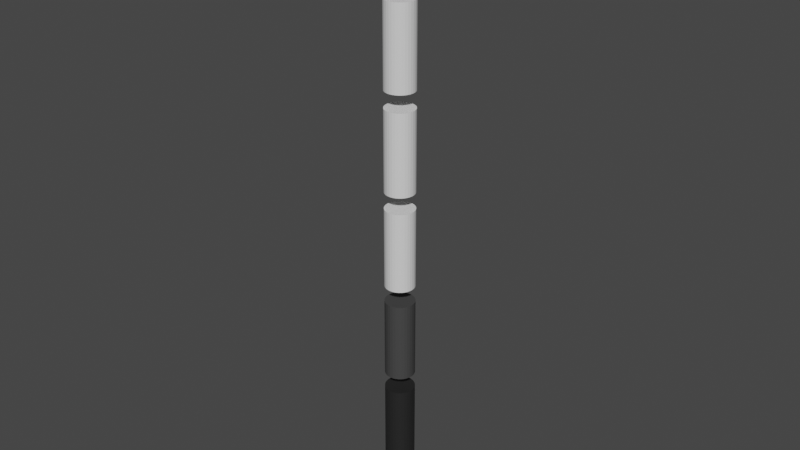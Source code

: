# Source: Pulse_Antenna_Big.blend  (saved by Blender 2.92.15; exported with 4.5.12 LTS)
import bpy
from mathutils import Matrix  # noqa: F401  (used for matrix-valued properties, if any)

bpy.ops.wm.read_factory_settings(use_empty=True)
scene = bpy.context.scene
scene.name = 'Scene'

# ---- materials (node trees are filled in below, after node groups)
mat_pulse_antenna_base = bpy.data.materials.new('Pulse Antenna Base')
mat_pulse_antenna_base.use_transparent_shadow = False
mat_pulse_antenna_part_1 = bpy.data.materials.new('Pulse Antenna Part 1')
mat_pulse_antenna_part_1.use_transparent_shadow = False
mat_pulse_antenna_part_2 = bpy.data.materials.new('Pulse Antenna Part 2')
mat_pulse_antenna_part_2.use_transparent_shadow = False
mat_pulse_antenna_part_3 = bpy.data.materials.new('Pulse Antenna Part 3')
mat_pulse_antenna_part_3.use_transparent_shadow = False
mat_pulse_antenna_part_4 = bpy.data.materials.new('Pulse Antenna Part 4')
mat_pulse_antenna_part_4.use_transparent_shadow = False
mat_pulse_antenna_part_5 = bpy.data.materials.new('Pulse Antenna Part 5')
mat_pulse_antenna_part_5.use_transparent_shadow = False
mat_pulse_antenna_part_6 = bpy.data.materials.new('Pulse Antenna Part 6')
mat_pulse_antenna_part_6.use_transparent_shadow = False

# ---- material node trees
mat_pulse_antenna_base.use_nodes = True; mat_pulse_antenna_base.node_tree.nodes.clear()
_N = mat_pulse_antenna_base.node_tree.nodes; _L = mat_pulse_antenna_base.node_tree.links
n0 = _N.new('ShaderNodeBsdfPrincipled'); n0.name = 'Principled BSDF'; n0.location = (10, 300)
n0.distribution = 'GGX'
n0.subsurface_method = 'BURLEY'
n0.inputs[0].default_value = (0.0, 0.0, 0.0, 1.0)
n0.inputs[3].default_value = 1.45
n0.inputs[27].default_value = (0.0, 0.0, 0.0, 1.0)
n0.inputs[28].default_value = 1.0
n1 = _N.new('ShaderNodeOutputMaterial'); n1.name = 'Material Output'; n1.location = (300, 300)
_L.new(n0.outputs[0], n1.inputs[0])
n1.is_active_output = True
mat_pulse_antenna_part_1.use_nodes = True; mat_pulse_antenna_part_1.node_tree.nodes.clear()
_N = mat_pulse_antenna_part_1.node_tree.nodes; _L = mat_pulse_antenna_part_1.node_tree.links
n0 = _N.new('ShaderNodeBsdfPrincipled'); n0.name = 'Principled BSDF'; n0.location = (10, 300)
n0.distribution = 'GGX'
n0.subsurface_method = 'BURLEY'
n0.inputs[0].default_value = (0.01739, 0.01739, 0.01739, 1.0)
n0.inputs[3].default_value = 1.45
n0.inputs[27].default_value = (0.0, 0.0, 0.0, 1.0)
n0.inputs[28].default_value = 1.0
n1 = _N.new('ShaderNodeOutputMaterial'); n1.name = 'Material Output'; n1.location = (300, 300)
_L.new(n0.outputs[0], n1.inputs[0])
n1.is_active_output = True
mat_pulse_antenna_part_2.use_nodes = True; mat_pulse_antenna_part_2.node_tree.nodes.clear()
_N = mat_pulse_antenna_part_2.node_tree.nodes; _L = mat_pulse_antenna_part_2.node_tree.links
n0 = _N.new('ShaderNodeBsdfPrincipled'); n0.name = 'Principled BSDF'; n0.location = (10, 300)
n0.distribution = 'GGX'
n0.subsurface_method = 'BURLEY'
n0.inputs[0].default_value = (0.05497, 0.05497, 0.05497, 1.0)
n0.inputs[3].default_value = 1.45
n0.inputs[27].default_value = (0.0, 0.0, 0.0, 1.0)
n0.inputs[28].default_value = 1.0
n1 = _N.new('ShaderNodeOutputMaterial'); n1.name = 'Material Output'; n1.location = (300, 300)
_L.new(n0.outputs[0], n1.inputs[0])
n1.is_active_output = True
mat_pulse_antenna_part_3.use_nodes = True; mat_pulse_antenna_part_3.node_tree.nodes.clear()
_N = mat_pulse_antenna_part_3.node_tree.nodes; _L = mat_pulse_antenna_part_3.node_tree.links
n0 = _N.new('ShaderNodeBsdfPrincipled'); n0.name = 'Principled BSDF'; n0.location = (10, 300)
n0.distribution = 'GGX'
n0.subsurface_method = 'BURLEY'
n0.inputs[3].default_value = 1.45
n0.inputs[27].default_value = (0.0, 0.0, 0.0, 1.0)
n0.inputs[28].default_value = 1.0
n1 = _N.new('ShaderNodeOutputMaterial'); n1.name = 'Material Output'; n1.location = (300, 300)
_L.new(n0.outputs[0], n1.inputs[0])
n1.is_active_output = True
mat_pulse_antenna_part_4.use_nodes = True; mat_pulse_antenna_part_4.node_tree.nodes.clear()
_N = mat_pulse_antenna_part_4.node_tree.nodes; _L = mat_pulse_antenna_part_4.node_tree.links
n0 = _N.new('ShaderNodeBsdfPrincipled'); n0.name = 'Principled BSDF'; n0.location = (10, 300)
n0.distribution = 'GGX'
n0.subsurface_method = 'BURLEY'
n0.inputs[3].default_value = 1.45
n0.inputs[27].default_value = (0.0, 0.0, 0.0, 1.0)
n0.inputs[28].default_value = 1.0
n1 = _N.new('ShaderNodeOutputMaterial'); n1.name = 'Material Output'; n1.location = (300, 300)
_L.new(n0.outputs[0], n1.inputs[0])
n1.is_active_output = True
mat_pulse_antenna_part_5.use_nodes = True; mat_pulse_antenna_part_5.node_tree.nodes.clear()
_N = mat_pulse_antenna_part_5.node_tree.nodes; _L = mat_pulse_antenna_part_5.node_tree.links
n0 = _N.new('ShaderNodeBsdfPrincipled'); n0.name = 'Principled BSDF'; n0.location = (10, 300)
n0.distribution = 'GGX'
n0.subsurface_method = 'BURLEY'
n0.inputs[3].default_value = 1.45
n0.inputs[27].default_value = (0.0, 0.0, 0.0, 1.0)
n0.inputs[28].default_value = 1.0
n1 = _N.new('ShaderNodeOutputMaterial'); n1.name = 'Material Output'; n1.location = (300, 300)
_L.new(n0.outputs[0], n1.inputs[0])
n1.is_active_output = True
mat_pulse_antenna_part_6.use_nodes = True; mat_pulse_antenna_part_6.node_tree.nodes.clear()
_N = mat_pulse_antenna_part_6.node_tree.nodes; _L = mat_pulse_antenna_part_6.node_tree.links
n0 = _N.new('ShaderNodeBsdfPrincipled'); n0.name = 'Principled BSDF'; n0.location = (10, 300)
n0.distribution = 'GGX'
n0.subsurface_method = 'BURLEY'
n0.inputs[3].default_value = 1.45
n0.inputs[27].default_value = (0.0, 0.0, 0.0, 1.0)
n0.inputs[28].default_value = 1.0
n1 = _N.new('ShaderNodeOutputMaterial'); n1.name = 'Material Output'; n1.location = (300, 300)
_L.new(n0.outputs[0], n1.inputs[0])
n1.is_active_output = True

# ---- world
world_world = bpy.data.worlds.new('World'); scene.world = world_world
world_world.use_nodes = True; world_world.node_tree.nodes.clear()
_N = world_world.node_tree.nodes; _L = world_world.node_tree.links
n0 = _N.new('ShaderNodeOutputWorld'); n0.name = 'World Output'; n0.location = (300, 300)
n1 = _N.new('ShaderNodeBackground'); n1.name = 'Background'; n1.location = (10, 300)
n1.inputs[0].default_value = (0.05088, 0.05088, 0.05088, 1.0)
_L.new(n1.outputs[0], n0.inputs[0])
n0.is_active_output = True
world_world.color = (0.05088, 0.05088, 0.05088)
world_world.use_sun_shadow = False
world_world.sun_shadow_jitter_overblur = 0.0

# ---- meshes
me_pulse_antenna_big = bpy.data.meshes.new('Pulse Antenna Big')
me_pulse_antenna_big.from_pydata([(4.98e-08, 0.07, -0.2381), (4.98e-08, 0.07, 0.1439), (0.01366, 0.06866, -0.2381), (0.01366, 0.06866, 0.1439), (0.02679, 0.06467, -0.2381), (0.02679, 0.06467, 0.1439), (0.03889, 0.0582, -0.2381), (0.03889, 0.0582, 0.1439), (0.0495, 0.0495, -0.2381), (0.0495, 0.0495, 0.1439), (0.0582, 0.03889, -0.2381), (0.0582, 0.03889, 0.1439), (0.06467, 0.02679, -0.2381), (0.06467, 0.02679, 0.1439), (0.06866, 0.01366, -0.2381), (0.06866, 0.01366, 0.1439), (0.07, 3.015e-07, -0.2381), (0.07, 3.015e-07, 0.1439), (0.06866, -0.01366, -0.2381), (0.06866, -0.01366, 0.1439), (0.06467, -0.02679, -0.2381), (0.06467, -0.02679, 0.1439), (0.0582, -0.03889, -0.2381), (0.0582, -0.03889, 0.1439), (0.0495, -0.0495, -0.2381), (0.0495, -0.0495, 0.1439), (0.03889, -0.0582, -0.2381), (0.03889, -0.0582, 0.1439), (0.02679, -0.06467, -0.2381), (0.02679, -0.06467, 0.1439), (0.01366, -0.06865, -0.2381), (0.01366, -0.06865, 0.1439), (2.699e-08, -0.07, -0.2381), (2.699e-08, -0.07, 0.1439), (-0.01366, -0.06865, -0.2381), (-0.01366, -0.06865, 0.1439), (-0.02679, -0.06467, -0.2381), (-0.02679, -0.06467, 0.1439), (-0.03889, -0.0582, -0.2381), (-0.03889, -0.0582, 0.1439), (-0.0495, -0.0495, -0.2381), (-0.0495, -0.0495, 0.1439), (-0.0582, -0.03889, -0.2381), (-0.0582, -0.03889, 0.1439), (-0.06467, -0.02679, -0.2381), (-0.06467, -0.02679, 0.1439), (-0.06865, -0.01366, -0.2381), (-0.06865, -0.01366, 0.1439), (-0.07, 3.638e-07, -0.2381), (-0.07, 3.638e-07, 0.1439), (-0.06865, 0.01366, -0.2381), (-0.06865, 0.01366, 0.1439), (-0.06467, 0.02679, -0.2381), (-0.06467, 0.02679, 0.1439), (-0.0582, 0.03889, -0.2381), (-0.0582, 0.03889, 0.1439), (-0.0495, 0.0495, -0.2381), (-0.0495, 0.0495, 0.1439), (-0.03889, 0.0582, -0.2381), (-0.03889, 0.0582, 0.1439), (-0.02679, 0.06467, -0.2381), (-0.02679, 0.06467, 0.1439), (-0.01366, 0.06866, -0.2381), (-0.01366, 0.06866, 0.1439), (2.687e-09, 0.03389, -0.3238), (2.687e-09, 0.06647, -0.3329), (2.687e-09, 0.0965, -0.3476), (2.687e-09, 0.1228, -0.3675), (2.687e-09, 0.1444, -0.3916), (2.687e-09, 0.1605, -0.4192), (2.687e-09, 0.1704, -0.4491), (2.687e-09, 0.1737, -0.4801), (0.00647, 0.03323, -0.3238), (0.01269, 0.06519, -0.3329), (0.01843, 0.09464, -0.3476), (0.02345, 0.1205, -0.3675), (0.02758, 0.1416, -0.3916), (0.03064, 0.1574, -0.4192), (0.03253, 0.1671, -0.4491), (0.03317, 0.1704, -0.4801), (0.01269, 0.03131, -0.3238), (0.0249, 0.06141, -0.3329), (0.03614, 0.08915, -0.3476), (0.046, 0.1135, -0.3675), (0.05409, 0.1334, -0.3916), (0.0601, 0.1483, -0.4192), (0.06381, 0.1574, -0.4491), (0.06506, 0.1605, -0.4801), (0.01843, 0.02817, -0.3238), (0.03614, 0.05527, -0.3329), (0.05247, 0.08023, -0.3476), (0.06678, 0.1021, -0.3675), (0.07853, 0.1201, -0.3916), (0.08726, 0.1334, -0.4192), (0.09263, 0.1416, -0.4491), (0.09445, 0.1444, -0.4801), (0.02345, 0.02396, -0.3238), (0.046, 0.047, -0.3329), (0.06678, 0.06823, -0.3476), (0.085, 0.08684, -0.3675), (0.09995, 0.1021, -0.3916), (0.1111, 0.1135, -0.4192), (0.1179, 0.1205, -0.4491), (0.1202, 0.1228, -0.4801), (0.02758, 0.01883, -0.3238), (0.05409, 0.03693, -0.3329), (0.07853, 0.05361, -0.3476), (0.09995, 0.06823, -0.3675), (0.1175, 0.08023, -0.3916), (0.1306, 0.08915, -0.4192), (0.1386, 0.09464, -0.4491), (0.1413, 0.0965, -0.4801), (0.03064, 0.01297, -0.3238), (0.0601, 0.02544, -0.3329), (0.08726, 0.03693, -0.3476), (0.1111, 0.047, -0.3675), (0.1306, 0.05527, -0.3916), (0.1451, 0.06141, -0.4192), (0.154, 0.06519, -0.4491), (0.1571, 0.06647, -0.4801), (0.03253, 0.006611, -0.3238), (0.06381, 0.01297, -0.3329), (0.09263, 0.01883, -0.3476), (0.1179, 0.02396, -0.3675), (0.1386, 0.02817, -0.3916), (0.154, 0.03131, -0.4192), (0.1635, 0.03323, -0.4491), (0.1667, 0.03389, -0.4801), (0.03317, -6.407e-08, -0.3238), (0.06506, -6.124e-08, -0.3329), (0.09445, -6.529e-08, -0.3476), (0.1202, -7.176e-08, -0.3675), (0.1413, -7.985e-08, -0.3916), (0.1571, -8.632e-08, -0.4192), (0.1667, -5.396e-08, -0.4491), (0.17, -8.632e-08, -0.4801), (0.03253, -0.006611, -0.3238), (0.06381, -0.01297, -0.3329), (0.09263, -0.01883, -0.3476), (0.1179, -0.02396, -0.3675), (0.1386, -0.02817, -0.3916), (0.154, -0.03131, -0.4192), (0.1635, -0.03323, -0.4491), (0.1667, -0.03389, -0.4801), (0.03064, -0.01297, -0.3238), (0.0601, -0.02544, -0.3329), (0.08726, -0.03693, -0.3476), (0.1111, -0.047, -0.3675), (0.1306, -0.05527, -0.3916), (0.1451, -0.06141, -0.4192), (0.154, -0.06519, -0.4491), (0.1571, -0.06647, -0.4801), (0.02758, -0.01883, -0.3238), (0.05409, -0.03693, -0.3329), (0.07853, -0.05361, -0.3476), (0.09995, -0.06823, -0.3675), (0.1175, -0.08023, -0.3916), (0.1306, -0.08915, -0.4192), (0.1386, -0.09464, -0.4491), (0.1413, -0.0965, -0.4801), (0.02345, -0.02396, -0.3238), (0.046, -0.047, -0.3329), (0.06678, -0.06823, -0.3476), (0.085, -0.08684, -0.3675), (0.09995, -0.1021, -0.3916), (0.1111, -0.1135, -0.4192), (0.1179, -0.1205, -0.4491), (0.1202, -0.1228, -0.4801), (0.01843, -0.02817, -0.3238), (0.03614, -0.05527, -0.3329), (0.05247, -0.08023, -0.3476), (0.06678, -0.1021, -0.3675), (0.07853, -0.1201, -0.3916), (0.08726, -0.1334, -0.4192), (0.09263, -0.1416, -0.4491), (0.09445, -0.1444, -0.4801), (0.01269, -0.03131, -0.3238), (0.0249, -0.06141, -0.3329), (0.03614, -0.08915, -0.3476), (0.046, -0.1135, -0.3675), (0.05409, -0.1334, -0.3916), (0.0601, -0.1483, -0.4192), (0.06381, -0.1574, -0.4491), (0.06506, -0.1605, -0.4801), (0.00647, -0.03323, -0.3238), (0.01269, -0.06519, -0.3329), (0.01843, -0.09464, -0.3476), (0.02345, -0.1205, -0.3675), (0.02758, -0.1416, -0.3916), (0.03064, -0.1574, -0.4192), (0.03253, -0.1671, -0.4491), (0.03317, -0.1704, -0.4801), (1.224e-09, -0.03389, -0.3238), (1.62e-09, -0.06647, -0.3329), (-2.338e-09, -0.0965, -0.3476), (-1.342e-08, -0.1228, -0.3675), (-3.084e-08, -0.1444, -0.3916), (-2.45e-08, -0.1605, -0.4192), (2.933e-08, -0.1704, -0.4491), (-2.134e-08, -0.1737, -0.4801), (-0.00647, -0.03323, -0.3238), (-0.01269, -0.06519, -0.3329), (-0.01843, -0.09464, -0.3476), (-0.02345, -0.1205, -0.3675), (-0.02758, -0.1416, -0.3916), (-0.03064, -0.1574, -0.4192), (-0.03253, -0.1671, -0.4491), (-0.03317, -0.1704, -0.4801), (-1.851e-08, -1.165e-07, -0.3208), (-0.01269, -0.03131, -0.3238), (-0.0249, -0.06141, -0.3329), (-0.03614, -0.08915, -0.3476), (-0.046, -0.1135, -0.3675), (-0.05409, -0.1334, -0.3916), (-0.0601, -0.1483, -0.4192), (-0.06381, -0.1574, -0.4491), (-0.06506, -0.1605, -0.4801), (-0.01843, -0.02817, -0.3238), (-0.03614, -0.05527, -0.3329), (-0.05247, -0.08023, -0.3476), (-0.06678, -0.1021, -0.3675), (-0.07853, -0.1201, -0.3916), (-0.08726, -0.1334, -0.4192), (-0.09263, -0.1416, -0.4491), (-0.09445, -0.1444, -0.4801), (-0.02345, -0.02396, -0.3238), (-0.046, -0.047, -0.3329), (-0.06678, -0.06823, -0.3476), (-0.085, -0.08684, -0.3675), (-0.09995, -0.1021, -0.3916), (-0.1111, -0.1135, -0.4192), (-0.1179, -0.1205, -0.4491), (-0.1202, -0.1228, -0.4801), (-0.02758, -0.01883, -0.3238), (-0.05409, -0.03693, -0.3329), (-0.07853, -0.05361, -0.3476), (-0.09995, -0.06823, -0.3675), (-0.1175, -0.08023, -0.3916), (-0.1306, -0.08915, -0.4192), (-0.1386, -0.09464, -0.4491), (-0.1413, -0.0965, -0.4801), (-0.03064, -0.01297, -0.3238), (-0.0601, -0.02544, -0.3329), (-0.08726, -0.03693, -0.3476), (-0.1111, -0.047, -0.3675), (-0.1306, -0.05527, -0.3916), (-0.1451, -0.06141, -0.4192), (-0.154, -0.06519, -0.4491), (-0.1571, -0.06647, -0.4801), (-0.03253, -0.006611, -0.3238), (-0.06381, -0.01297, -0.3329), (-0.09263, -0.01883, -0.3476), (-0.1179, -0.02396, -0.3675), (-0.1386, -0.02817, -0.3916), (-0.154, -0.03131, -0.4192), (-0.1635, -0.03323, -0.4491), (-0.1667, -0.03389, -0.4801), (-0.03317, -6.084e-08, -0.3238), (-0.06506, -5.882e-08, -0.3329), (-0.09445, -5.235e-08, -0.3476), (-0.1202, -4.426e-08, -0.3675), (-0.1413, -8.671e-09, -0.3916), (-0.1571, -2.161e-08, -0.4192), (-0.1667, -8.955e-08, -0.4491), (-0.17, -2.161e-08, -0.4801), (-0.03253, 0.006611, -0.3238), (-0.06381, 0.01297, -0.3329), (-0.09263, 0.01883, -0.3476), (-0.1179, 0.02396, -0.3675), (-0.1386, 0.02817, -0.3916), (-0.154, 0.03131, -0.4192), (-0.1635, 0.03323, -0.4491), (-0.1667, 0.03389, -0.4801), (-0.03064, 0.01297, -0.3238), (-0.0601, 0.02544, -0.3329), (-0.08726, 0.03693, -0.3476), (-0.1111, 0.047, -0.3675), (-0.1306, 0.05527, -0.3916), (-0.1451, 0.06141, -0.4192), (-0.154, 0.06519, -0.4491), (-0.1571, 0.06647, -0.4801), (-0.02758, 0.01883, -0.3238), (-0.05409, 0.03693, -0.3329), (-0.07853, 0.05361, -0.3476), (-0.09995, 0.06823, -0.3675), (-0.1175, 0.08023, -0.3916), (-0.1306, 0.08915, -0.4192), (-0.1386, 0.09464, -0.4491), (-0.1413, 0.0965, -0.4801), (-0.02345, 0.02396, -0.3238), (-0.046, 0.047, -0.3329), (-0.06678, 0.06823, -0.3476), (-0.085, 0.08684, -0.3675), (-0.09995, 0.1021, -0.3916), (-0.1111, 0.1135, -0.4192), (-0.1179, 0.1205, -0.4491), (-0.1202, 0.1228, -0.4801), (-0.01843, 0.02817, -0.3238), (-0.03614, 0.05527, -0.3329), (-0.05247, 0.08023, -0.3476), (-0.06678, 0.1021, -0.3675), (-0.07853, 0.1201, -0.3916), (-0.08726, 0.1334, -0.4192), (-0.09263, 0.1416, -0.4491), (-0.09445, 0.1444, -0.4801), (-0.01269, 0.03131, -0.3238), (-0.0249, 0.06141, -0.3329), (-0.03614, 0.08915, -0.3476), (-0.046, 0.1135, -0.3675), (-0.05409, 0.1334, -0.3916), (-0.0601, 0.1483, -0.4192), (-0.06381, 0.1574, -0.4491), (-0.06506, 0.1605, -0.4801), (-0.00647, 0.03323, -0.3238), (-0.01269, 0.06519, -0.3329), (-0.01843, 0.09464, -0.3476), (-0.02345, 0.1205, -0.3675), (-0.02758, 0.1416, -0.3916), (-0.03064, 0.1574, -0.4192), (-0.03253, 0.1671, -0.4491), (-0.03317, 0.1704, -0.4801), (4.98e-08, 0.07, 0.2219), (4.98e-08, 0.07, 0.6039), (0.01366, 0.06866, 0.2219), (0.01366, 0.06866, 0.6039), (0.02679, 0.06467, 0.2219), (0.02679, 0.06467, 0.6039), (0.03889, 0.0582, 0.2219), (0.03889, 0.0582, 0.6039), (0.0495, 0.0495, 0.2219), (0.0495, 0.0495, 0.6039), (0.0582, 0.03889, 0.2219), (0.0582, 0.03889, 0.6039), (0.06467, 0.02679, 0.2219), (0.06467, 0.02679, 0.6039), (0.06866, 0.01366, 0.2219), (0.06866, 0.01366, 0.6039), (0.07, 3.015e-07, 0.2219), (0.07, 3.015e-07, 0.6039), (0.06866, -0.01366, 0.2219), (0.06866, -0.01366, 0.6039), (0.06467, -0.02679, 0.2219), (0.06467, -0.02679, 0.6039), (0.0582, -0.03889, 0.2219), (0.0582, -0.03889, 0.6039), (0.0495, -0.0495, 0.2219), (0.0495, -0.0495, 0.6039), (0.03889, -0.0582, 0.2219), (0.03889, -0.0582, 0.6039), (0.02679, -0.06467, 0.2219), (0.02679, -0.06467, 0.6039), (0.01366, -0.06865, 0.2219), (0.01366, -0.06865, 0.6039), (2.699e-08, -0.07, 0.2219), (2.699e-08, -0.07, 0.6039), (-0.01366, -0.06865, 0.2219), (-0.01366, -0.06865, 0.6039), (-0.02679, -0.06467, 0.2219), (-0.02679, -0.06467, 0.6039), (-0.03889, -0.0582, 0.2219), (-0.03889, -0.0582, 0.6039), (-0.0495, -0.0495, 0.2219), (-0.0495, -0.0495, 0.6039), (-0.0582, -0.03889, 0.2219), (-0.0582, -0.03889, 0.6039), (-0.06467, -0.02679, 0.2219), (-0.06467, -0.02679, 0.6039), (-0.06865, -0.01366, 0.2219), (-0.06865, -0.01366, 0.6039), (-0.07, 3.638e-07, 0.2219), (-0.07, 3.638e-07, 0.6039), (-0.06865, 0.01366, 0.2219), (-0.06865, 0.01366, 0.6039), (-0.06467, 0.02679, 0.2219), (-0.06467, 0.02679, 0.6039), (-0.0582, 0.03889, 0.2219), (-0.0582, 0.03889, 0.6039), (-0.0495, 0.0495, 0.2219), (-0.0495, 0.0495, 0.6039), (-0.03889, 0.0582, 0.2219), (-0.03889, 0.0582, 0.6039), (-0.02679, 0.06467, 0.2219), (-0.02679, 0.06467, 0.6039), (-0.01366, 0.06866, 0.2219), (-0.01366, 0.06866, 0.6039), (4.98e-08, 0.07, 0.6819), (4.98e-08, 0.07, 1.064), (0.01366, 0.06866, 0.6819), (0.01366, 0.06866, 1.064), (0.02679, 0.06467, 0.6819), (0.02679, 0.06467, 1.064), (0.03889, 0.0582, 0.6819), (0.03889, 0.0582, 1.064), (0.0495, 0.0495, 0.6819), (0.0495, 0.0495, 1.064), (0.0582, 0.03889, 0.6819), (0.0582, 0.03889, 1.064), (0.06467, 0.02679, 0.6819), (0.06467, 0.02679, 1.064), (0.06866, 0.01366, 0.6819), (0.06866, 0.01366, 1.064), (0.07, 3.015e-07, 0.6819), (0.07, 3.015e-07, 1.064), (0.06866, -0.01366, 0.6819), (0.06866, -0.01366, 1.064), (0.06467, -0.02679, 0.6819), (0.06467, -0.02679, 1.064), (0.0582, -0.03889, 0.6819), (0.0582, -0.03889, 1.064), (0.0495, -0.0495, 0.6819), (0.0495, -0.0495, 1.064), (0.03889, -0.0582, 0.6819), (0.03889, -0.0582, 1.064), (0.02679, -0.06467, 0.6819), (0.02679, -0.06467, 1.064), (0.01366, -0.06865, 0.6819), (0.01366, -0.06865, 1.064), (2.699e-08, -0.07, 0.6819), (2.699e-08, -0.07, 1.064), (-0.01366, -0.06865, 0.6819), (-0.01366, -0.06865, 1.064), (-0.02679, -0.06467, 0.6819), (-0.02679, -0.06467, 1.064), (-0.03889, -0.0582, 0.6819), (-0.03889, -0.0582, 1.064), (-0.0495, -0.0495, 0.6819), (-0.0495, -0.0495, 1.064), (-0.0582, -0.03889, 0.6819), (-0.0582, -0.03889, 1.064), (-0.06467, -0.02679, 0.6819), (-0.06467, -0.02679, 1.064), (-0.06865, -0.01366, 0.6819), (-0.06865, -0.01366, 1.064), (-0.07, 3.638e-07, 0.6819), (-0.07, 3.638e-07, 1.064), (-0.06865, 0.01366, 0.6819), (-0.06865, 0.01366, 1.064), (-0.06467, 0.02679, 0.6819), (-0.06467, 0.02679, 1.064), (-0.0582, 0.03889, 0.6819), (-0.0582, 0.03889, 1.064), (-0.0495, 0.0495, 0.6819), (-0.0495, 0.0495, 1.064), (-0.03889, 0.0582, 0.6819), (-0.03889, 0.0582, 1.064), (-0.02679, 0.06467, 0.6819), (-0.02679, 0.06467, 1.064), (-0.01366, 0.06866, 0.6819), (-0.01366, 0.06866, 1.064), (4.98e-08, 0.07, 1.142), (4.98e-08, 0.07, 1.524), (0.01366, 0.06866, 1.142), (0.01366, 0.06866, 1.524), (0.02679, 0.06467, 1.142), (0.02679, 0.06467, 1.524), (0.03889, 0.0582, 1.142), (0.03889, 0.0582, 1.524), (0.0495, 0.0495, 1.142), (0.0495, 0.0495, 1.524), (0.0582, 0.03889, 1.142), (0.0582, 0.03889, 1.524), (0.06467, 0.02679, 1.142), (0.06467, 0.02679, 1.524), (0.06866, 0.01366, 1.142), (0.06866, 0.01366, 1.524), (0.07, 3.015e-07, 1.142), (0.07, 3.015e-07, 1.524), (0.06866, -0.01366, 1.142), (0.06866, -0.01366, 1.524), (0.06467, -0.02679, 1.142), (0.06467, -0.02679, 1.524), (0.0582, -0.03889, 1.142), (0.0582, -0.03889, 1.524), (0.0495, -0.0495, 1.142), (0.0495, -0.0495, 1.524), (0.03889, -0.0582, 1.142), (0.03889, -0.0582, 1.524), (0.02679, -0.06467, 1.142), (0.02679, -0.06467, 1.524), (0.01366, -0.06865, 1.142), (0.01366, -0.06865, 1.524), (2.699e-08, -0.07, 1.142), (2.699e-08, -0.07, 1.524), (-0.01366, -0.06865, 1.142), (-0.01366, -0.06865, 1.524), (-0.02679, -0.06467, 1.142), (-0.02679, -0.06467, 1.524), (-0.03889, -0.0582, 1.142), (-0.03889, -0.0582, 1.524), (-0.0495, -0.0495, 1.142), (-0.0495, -0.0495, 1.524), (-0.0582, -0.03889, 1.142), (-0.0582, -0.03889, 1.524), (-0.06467, -0.02679, 1.142), (-0.06467, -0.02679, 1.524), (-0.06865, -0.01366, 1.142), (-0.06865, -0.01366, 1.524), (-0.07, 3.638e-07, 1.142), (-0.07, 3.638e-07, 1.524), (-0.06865, 0.01366, 1.142), (-0.06865, 0.01366, 1.524), (-0.06467, 0.02679, 1.142), (-0.06467, 0.02679, 1.524), (-0.0582, 0.03889, 1.142), (-0.0582, 0.03889, 1.524), (-0.0495, 0.0495, 1.142), (-0.0495, 0.0495, 1.524), (-0.03889, 0.0582, 1.142), (-0.03889, 0.0582, 1.524), (-0.02679, 0.06467, 1.142), (-0.02679, 0.06467, 1.524), (-0.01366, 0.06866, 1.142), (-0.01366, 0.06866, 1.524), (4.98e-08, 0.07, 1.602), (4.98e-08, 0.07, 1.984), (0.01366, 0.06866, 1.602), (0.01366, 0.06866, 1.984), (0.02679, 0.06467, 1.602), (0.02679, 0.06467, 1.984), (0.03889, 0.0582, 1.602), (0.03889, 0.0582, 1.984), (0.0495, 0.0495, 1.602), (0.0495, 0.0495, 1.984), (0.0582, 0.03889, 1.602), (0.0582, 0.03889, 1.984), (0.06467, 0.02679, 1.602), (0.06467, 0.02679, 1.984), (0.06866, 0.01366, 1.602), (0.06866, 0.01366, 1.984), (0.07, 3.015e-07, 1.602), (0.07, 3.015e-07, 1.984), (0.06866, -0.01366, 1.602), (0.06866, -0.01366, 1.984), (0.06467, -0.02679, 1.602), (0.06467, -0.02679, 1.984), (0.0582, -0.03889, 1.602), (0.0582, -0.03889, 1.984), (0.0495, -0.0495, 1.602), (0.0495, -0.0495, 1.984), (0.03889, -0.0582, 1.602), (0.03889, -0.0582, 1.984), (0.02679, -0.06467, 1.602), (0.02679, -0.06467, 1.984), (0.01366, -0.06865, 1.602), (0.01366, -0.06865, 1.984), (2.699e-08, -0.07, 1.602), (2.699e-08, -0.07, 1.984), (-0.01366, -0.06865, 1.602), (-0.01366, -0.06865, 1.984), (-0.02679, -0.06467, 1.602), (-0.02679, -0.06467, 1.984), (-0.03889, -0.0582, 1.602), (-0.03889, -0.0582, 1.984), (-0.0495, -0.0495, 1.602), (-0.0495, -0.0495, 1.984), (-0.0582, -0.03889, 1.602), (-0.0582, -0.03889, 1.984), (-0.06467, -0.02679, 1.602), (-0.06467, -0.02679, 1.984), (-0.06865, -0.01366, 1.602), (-0.06865, -0.01366, 1.984), (-0.07, 3.638e-07, 1.602), (-0.07, 3.638e-07, 1.984), (-0.06865, 0.01366, 1.602), (-0.06865, 0.01366, 1.984), (-0.06467, 0.02679, 1.602), (-0.06467, 0.02679, 1.984), (-0.0582, 0.03889, 1.602), (-0.0582, 0.03889, 1.984), (-0.0495, 0.0495, 1.602), (-0.0495, 0.0495, 1.984), (-0.03889, 0.0582, 1.602), (-0.03889, 0.0582, 1.984), (-0.02679, 0.06467, 1.602), (-0.02679, 0.06467, 1.984), (-0.01366, 0.06866, 1.602), (-0.01366, 0.06866, 1.984), (4.98e-08, 0.07, 2.062), (4.98e-08, 0.07, 2.444), (0.01366, 0.06866, 2.062), (0.01366, 0.06866, 2.444), (0.02679, 0.06467, 2.062), (0.02679, 0.06467, 2.444), (0.03889, 0.0582, 2.062), (0.03889, 0.0582, 2.444), (0.0495, 0.0495, 2.062), (0.0495, 0.0495, 2.444), (0.0582, 0.03889, 2.062), (0.0582, 0.03889, 2.444), (0.06467, 0.02679, 2.062), (0.06467, 0.02679, 2.444), (0.06866, 0.01366, 2.062), (0.06866, 0.01366, 2.444), (0.07, 3.015e-07, 2.062), (0.07, 3.015e-07, 2.444), (0.06866, -0.01366, 2.062), (0.06866, -0.01366, 2.444), (0.06467, -0.02679, 2.062), (0.06467, -0.02679, 2.444), (0.0582, -0.03889, 2.062), (0.0582, -0.03889, 2.444), (0.0495, -0.0495, 2.062), (0.0495, -0.0495, 2.444), (0.03889, -0.0582, 2.062), (0.03889, -0.0582, 2.444), (0.02679, -0.06467, 2.062), (0.02679, -0.06467, 2.444), (0.01366, -0.06865, 2.062), (0.01366, -0.06865, 2.444), (2.699e-08, -0.07, 2.062), (2.699e-08, -0.07, 2.444), (-0.01366, -0.06865, 2.062), (-0.01366, -0.06865, 2.444), (-0.02679, -0.06467, 2.062), (-0.02679, -0.06467, 2.444), (-0.03889, -0.0582, 2.062), (-0.03889, -0.0582, 2.444), (-0.0495, -0.0495, 2.062), (-0.0495, -0.0495, 2.444), (-0.0582, -0.03889, 2.062), (-0.0582, -0.03889, 2.444), (-0.06467, -0.02679, 2.062), (-0.06467, -0.02679, 2.444), (-0.06865, -0.01366, 2.062), (-0.06865, -0.01366, 2.444), (-0.07, 3.638e-07, 2.062), (-0.07, 3.638e-07, 2.444), (-0.06865, 0.01366, 2.062), (-0.06865, 0.01366, 2.444), (-0.06467, 0.02679, 2.062), (-0.06467, 0.02679, 2.444), (-0.0582, 0.03889, 2.062), (-0.0582, 0.03889, 2.444), (-0.0495, 0.0495, 2.062), (-0.0495, 0.0495, 2.444), (-0.03889, 0.0582, 2.062), (-0.03889, 0.0582, 2.444), (-0.02679, 0.06467, 2.062), (-0.02679, 0.06467, 2.444), (-0.01366, 0.06866, 2.062), (-0.01366, 0.06866, 2.444)], [], [(0, 1, 3, 2), (2, 3, 5, 4), (4, 5, 7, 6), (6, 7, 9, 8), (8, 9, 11, 10), (10, 11, 13, 12), (12, 13, 15, 14), (14, 15, 17, 16), (16, 17, 19, 18), (18, 19, 21, 20), (20, 21, 23, 22), (22, 23, 25, 24), (24, 25, 27, 26), (26, 27, 29, 28), (28, 29, 31, 30), (30, 31, 33, 32), (32, 33, 35, 34), (34, 35, 37, 36), (36, 37, 39, 38), (38, 39, 41, 40), (40, 41, 43, 42), (42, 43, 45, 44), (44, 45, 47, 46), (46, 47, 49, 48), (48, 49, 51, 50), (50, 51, 53, 52), (52, 53, 55, 54), (54, 55, 57, 56), (56, 57, 59, 58), (58, 59, 61, 60), (3, 1, 63, 61, 59, 57, 55, 53, 51, 49, 47, 45, 43, 41, 39, 37, 35, 33, 31, 29, 27, 25, 23, 21, 19, 17, 15, 13, 11, 9, 7, 5), (60, 61, 63, 62), (62, 63, 1, 0), (0, 2, 4, 6, 8, 10, 12, 14, 16, 18, 20, 22, 24, 26, 28, 30, 32, 34, 36, 38, 40, 42, 44, 46, 48, 50, 52, 54, 56, 58, 60, 62), (65, 64, 72, 73), (66, 65, 73, 74), (67, 66, 74, 75), (68, 67, 75, 76), (69, 68, 76, 77), (70, 69, 77, 78), (71, 70, 78, 79), (64, 208, 72), (79, 78, 86, 87), (72, 208, 80), (73, 72, 80, 81), (74, 73, 81, 82), (75, 74, 82, 83), (76, 75, 83, 84), (77, 76, 84, 85), (78, 77, 85, 86), (84, 83, 91, 92), (85, 84, 92, 93), (86, 85, 93, 94), (87, 86, 94, 95), (80, 208, 88), (81, 80, 88, 89), (82, 81, 89, 90), (83, 82, 90, 91), (88, 208, 96), (89, 88, 96, 97), (90, 89, 97, 98), (91, 90, 98, 99), (92, 91, 99, 100), (93, 92, 100, 101), (94, 93, 101, 102), (95, 94, 102, 103), (100, 99, 107, 108), (101, 100, 108, 109), (102, 101, 109, 110), (103, 102, 110, 111), (96, 208, 104), (97, 96, 104, 105), (98, 97, 105, 106), (99, 98, 106, 107), (105, 104, 112, 113), (106, 105, 113, 114), (107, 106, 114, 115), (108, 107, 115, 116), (109, 108, 116, 117), (110, 109, 117, 118), (111, 110, 118, 119), (104, 208, 112), (117, 116, 124, 125), (118, 117, 125, 126), (119, 118, 126, 127), (112, 208, 120), (113, 112, 120, 121), (114, 113, 121, 122), (115, 114, 122, 123), (116, 115, 123, 124), (121, 120, 128, 129), (122, 121, 129, 130), (123, 122, 130, 131), (124, 123, 131, 132), (125, 124, 132, 133), (126, 125, 133, 134), (127, 126, 134, 135), (120, 208, 128), (133, 132, 140, 141), (134, 133, 141, 142), (135, 134, 142, 143), (128, 208, 136), (129, 128, 136, 137), (130, 129, 137, 138), (131, 130, 138, 139), (132, 131, 139, 140), (138, 137, 145, 146), (139, 138, 146, 147), (140, 139, 147, 148), (141, 140, 148, 149), (142, 141, 149, 150), (143, 142, 150, 151), (136, 208, 144), (137, 136, 144, 145), (150, 149, 157, 158), (151, 150, 158, 159), (144, 208, 152), (145, 144, 152, 153), (146, 145, 153, 154), (147, 146, 154, 155), (148, 147, 155, 156), (149, 148, 156, 157), (155, 154, 162, 163), (156, 155, 163, 164), (157, 156, 164, 165), (158, 157, 165, 166), (159, 158, 166, 167), (152, 208, 160), (153, 152, 160, 161), (154, 153, 161, 162), (167, 166, 174, 175), (160, 208, 168), (161, 160, 168, 169), (162, 161, 169, 170), (163, 162, 170, 171), (164, 163, 171, 172), (165, 164, 172, 173), (166, 165, 173, 174), (171, 170, 178, 179), (172, 171, 179, 180), (173, 172, 180, 181), (174, 173, 181, 182), (175, 174, 182, 183), (168, 208, 176), (169, 168, 176, 177), (170, 169, 177, 178), (183, 182, 190, 191), (176, 208, 184), (177, 176, 184, 185), (178, 177, 185, 186), (179, 178, 186, 187), (180, 179, 187, 188), (181, 180, 188, 189), (182, 181, 189, 190), (188, 187, 195, 196), (189, 188, 196, 197), (190, 189, 197, 198), (191, 190, 198, 199), (184, 208, 192), (185, 184, 192, 193), (186, 185, 193, 194), (187, 186, 194, 195), (192, 208, 200), (193, 192, 200, 201), (194, 193, 201, 202), (195, 194, 202, 203), (196, 195, 203, 204), (197, 196, 204, 205), (198, 197, 205, 206), (199, 198, 206, 207), (204, 203, 212, 213), (205, 204, 213, 214), (206, 205, 214, 215), (207, 206, 215, 216), (200, 208, 209), (201, 200, 209, 210), (202, 201, 210, 211), (203, 202, 211, 212), (210, 209, 217, 218), (211, 210, 218, 219), (212, 211, 219, 220), (213, 212, 220, 221), (214, 213, 221, 222), (215, 214, 222, 223), (216, 215, 223, 224), (209, 208, 217), (222, 221, 229, 230), (223, 222, 230, 231), (224, 223, 231, 232), (217, 208, 225), (218, 217, 225, 226), (219, 218, 226, 227), (220, 219, 227, 228), (221, 220, 228, 229), (227, 226, 234, 235), (228, 227, 235, 236), (229, 228, 236, 237), (230, 229, 237, 238), (231, 230, 238, 239), (232, 231, 239, 240), (225, 208, 233), (226, 225, 233, 234), (239, 238, 246, 247), (240, 239, 247, 248), (233, 208, 241), (234, 233, 241, 242), (235, 234, 242, 243), (236, 235, 243, 244), (237, 236, 244, 245), (238, 237, 245, 246), (243, 242, 250, 251), (244, 243, 251, 252), (245, 244, 252, 253), (246, 245, 253, 254), (247, 246, 254, 255), (248, 247, 255, 256), (241, 208, 249), (242, 241, 249, 250), (255, 254, 262, 263), (256, 255, 263, 264), (249, 208, 257), (250, 249, 257, 258), (251, 250, 258, 259), (252, 251, 259, 260), (253, 252, 260, 261), (254, 253, 261, 262), (260, 259, 267, 268), (261, 260, 268, 269), (262, 261, 269, 270), (263, 262, 270, 271), (264, 263, 271, 272), (257, 208, 265), (258, 257, 265, 266), (259, 258, 266, 267), (272, 271, 279, 280), (265, 208, 273), (266, 265, 273, 274), (267, 266, 274, 275), (268, 267, 275, 276), (269, 268, 276, 277), (270, 269, 277, 278), (271, 270, 278, 279), (276, 275, 283, 284), (277, 276, 284, 285), (278, 277, 285, 286), (279, 278, 286, 287), (280, 279, 287, 288), (273, 208, 281), (274, 273, 281, 282), (275, 274, 282, 283), (288, 287, 295, 296), (281, 208, 289), (282, 281, 289, 290), (283, 282, 290, 291), (284, 283, 291, 292), (285, 284, 292, 293), (286, 285, 293, 294), (287, 286, 294, 295), (293, 292, 300, 301), (294, 293, 301, 302), (295, 294, 302, 303), (296, 295, 303, 304), (289, 208, 297), (290, 289, 297, 298), (291, 290, 298, 299), (292, 291, 299, 300), (298, 297, 305, 306), (299, 298, 306, 307), (300, 299, 307, 308), (301, 300, 308, 309), (302, 301, 309, 310), (303, 302, 310, 311), (304, 303, 311, 312), (297, 208, 305), (310, 309, 317, 318), (311, 310, 318, 319), (312, 311, 319, 320), (305, 208, 313), (306, 305, 313, 314), (307, 306, 314, 315), (308, 307, 315, 316), (309, 308, 316, 317), (314, 313, 64, 65), (315, 314, 65, 66), (316, 315, 66, 67), (317, 316, 67, 68), (318, 317, 68, 69), (319, 318, 69, 70), (320, 319, 70, 71), (313, 208, 64), (71, 79, 87, 95, 103, 111, 119, 127, 135, 143, 151, 159, 167, 175, 183, 191, 199, 207, 216, 224, 232, 240, 248, 256, 264, 272, 280, 288, 296, 304, 312, 320), (321, 322, 324, 323), (323, 324, 326, 325), (325, 326, 328, 327), (327, 328, 330, 329), (329, 330, 332, 331), (331, 332, 334, 333), (333, 334, 336, 335), (335, 336, 338, 337), (337, 338, 340, 339), (339, 340, 342, 341), (341, 342, 344, 343), (343, 344, 346, 345), (345, 346, 348, 347), (347, 348, 350, 349), (349, 350, 352, 351), (351, 352, 354, 353), (353, 354, 356, 355), (355, 356, 358, 357), (357, 358, 360, 359), (359, 360, 362, 361), (361, 362, 364, 363), (363, 364, 366, 365), (365, 366, 368, 367), (367, 368, 370, 369), (369, 370, 372, 371), (371, 372, 374, 373), (373, 374, 376, 375), (375, 376, 378, 377), (377, 378, 380, 379), (379, 380, 382, 381), (324, 322, 384, 382, 380, 378, 376, 374, 372, 370, 368, 366, 364, 362, 360, 358, 356, 354, 352, 350, 348, 346, 344, 342, 340, 338, 336, 334, 332, 330, 328, 326), (381, 382, 384, 383), (383, 384, 322, 321), (321, 323, 325, 327, 329, 331, 333, 335, 337, 339, 341, 343, 345, 347, 349, 351, 353, 355, 357, 359, 361, 363, 365, 367, 369, 371, 373, 375, 377, 379, 381, 383), (385, 386, 388, 387), (387, 388, 390, 389), (389, 390, 392, 391), (391, 392, 394, 393), (393, 394, 396, 395), (395, 396, 398, 397), (397, 398, 400, 399), (399, 400, 402, 401), (401, 402, 404, 403), (403, 404, 406, 405), (405, 406, 408, 407), (407, 408, 410, 409), (409, 410, 412, 411), (411, 412, 414, 413), (413, 414, 416, 415), (415, 416, 418, 417), (417, 418, 420, 419), (419, 420, 422, 421), (421, 422, 424, 423), (423, 424, 426, 425), (425, 426, 428, 427), (427, 428, 430, 429), (429, 430, 432, 431), (431, 432, 434, 433), (433, 434, 436, 435), (435, 436, 438, 437), (437, 438, 440, 439), (439, 440, 442, 441), (441, 442, 444, 443), (443, 444, 446, 445), (388, 386, 448, 446, 444, 442, 440, 438, 436, 434, 432, 430, 428, 426, 424, 422, 420, 418, 416, 414, 412, 410, 408, 406, 404, 402, 400, 398, 396, 394, 392, 390), (445, 446, 448, 447), (447, 448, 386, 385), (385, 387, 389, 391, 393, 395, 397, 399, 401, 403, 405, 407, 409, 411, 413, 415, 417, 419, 421, 423, 425, 427, 429, 431, 433, 435, 437, 439, 441, 443, 445, 447), (449, 450, 452, 451), (451, 452, 454, 453), (453, 454, 456, 455), (455, 456, 458, 457), (457, 458, 460, 459), (459, 460, 462, 461), (461, 462, 464, 463), (463, 464, 466, 465), (465, 466, 468, 467), (467, 468, 470, 469), (469, 470, 472, 471), (471, 472, 474, 473), (473, 474, 476, 475), (475, 476, 478, 477), (477, 478, 480, 479), (479, 480, 482, 481), (481, 482, 484, 483), (483, 484, 486, 485), (485, 486, 488, 487), (487, 488, 490, 489), (489, 490, 492, 491), (491, 492, 494, 493), (493, 494, 496, 495), (495, 496, 498, 497), (497, 498, 500, 499), (499, 500, 502, 501), (501, 502, 504, 503), (503, 504, 506, 505), (505, 506, 508, 507), (507, 508, 510, 509), (452, 450, 512, 510, 508, 506, 504, 502, 500, 498, 496, 494, 492, 490, 488, 486, 484, 482, 480, 478, 476, 474, 472, 470, 468, 466, 464, 462, 460, 458, 456, 454), (509, 510, 512, 511), (511, 512, 450, 449), (449, 451, 453, 455, 457, 459, 461, 463, 465, 467, 469, 471, 473, 475, 477, 479, 481, 483, 485, 487, 489, 491, 493, 495, 497, 499, 501, 503, 505, 507, 509, 511), (513, 514, 516, 515), (515, 516, 518, 517), (517, 518, 520, 519), (519, 520, 522, 521), (521, 522, 524, 523), (523, 524, 526, 525), (525, 526, 528, 527), (527, 528, 530, 529), (529, 530, 532, 531), (531, 532, 534, 533), (533, 534, 536, 535), (535, 536, 538, 537), (537, 538, 540, 539), (539, 540, 542, 541), (541, 542, 544, 543), (543, 544, 546, 545), (545, 546, 548, 547), (547, 548, 550, 549), (549, 550, 552, 551), (551, 552, 554, 553), (553, 554, 556, 555), (555, 556, 558, 557), (557, 558, 560, 559), (559, 560, 562, 561), (561, 562, 564, 563), (563, 564, 566, 565), (565, 566, 568, 567), (567, 568, 570, 569), (569, 570, 572, 571), (571, 572, 574, 573), (516, 514, 576, 574, 572, 570, 568, 566, 564, 562, 560, 558, 556, 554, 552, 550, 548, 546, 544, 542, 540, 538, 536, 534, 532, 530, 528, 526, 524, 522, 520, 518), (573, 574, 576, 575), (575, 576, 514, 513), (513, 515, 517, 519, 521, 523, 525, 527, 529, 531, 533, 535, 537, 539, 541, 543, 545, 547, 549, 551, 553, 555, 557, 559, 561, 563, 565, 567, 569, 571, 573, 575), (577, 578, 580, 579), (579, 580, 582, 581), (581, 582, 584, 583), (583, 584, 586, 585), (585, 586, 588, 587), (587, 588, 590, 589), (589, 590, 592, 591), (591, 592, 594, 593), (593, 594, 596, 595), (595, 596, 598, 597), (597, 598, 600, 599), (599, 600, 602, 601), (601, 602, 604, 603), (603, 604, 606, 605), (605, 606, 608, 607), (607, 608, 610, 609), (609, 610, 612, 611), (611, 612, 614, 613), (613, 614, 616, 615), (615, 616, 618, 617), (617, 618, 620, 619), (619, 620, 622, 621), (621, 622, 624, 623), (623, 624, 626, 625), (625, 626, 628, 627), (627, 628, 630, 629), (629, 630, 632, 631), (631, 632, 634, 633), (633, 634, 636, 635), (635, 636, 638, 637), (580, 578, 640, 638, 636, 634, 632, 630, 628, 626, 624, 622, 620, 618, 616, 614, 612, 610, 608, 606, 604, 602, 600, 598, 596, 594, 592, 590, 588, 586, 584, 582), (637, 638, 640, 639), (639, 640, 578, 577), (577, 579, 581, 583, 585, 587, 589, 591, 593, 595, 597, 599, 601, 603, 605, 607, 609, 611, 613, 615, 617, 619, 621, 623, 625, 627, 629, 631, 633, 635, 637, 639)])
me_pulse_antenna_big.polygons.foreach_set('material_index', [1, 1, 1, 1, 1, 1, 1, 1, 1, 1, 1, 1, 1, 1, 1, 1, 1, 1, 1, 1, 1, 1, 1, 1, 1, 1, 1, 1, 1, 1, 1, 1, 1, 1, 0, 0, 0, 0, 0, 0, 0, 0, 0, 0, 0, 0, 0, 0, 0, 0, 0, 0, 0, 0, 0, 0, 0, 0, 0, 0, 0, 0, 0, 0, 0, 0, 0, 0, 0, 0, 0, 0, 0, 0, 0, 0, 0, 0, 0, 0, 0, 0, 0, 0, 0, 0, 0, 0, 0, 0, 0, 0, 0, 0, 0, 0, 0, 0, 0, 0, 0, 0, 0, 0, 0, 0, 0, 0, 0, 0, 0, 0, 0, 0, 0, 0, 0, 0, 0, 0, 0, 0, 0, 0, 0, 0, 0, 0, 0, 0, 0, 0, 0, 0, 0, 0, 0, 0, 0, 0, 0, 0, 0, 0, 0, 0, 0, 0, 0, 0, 0, 0, 0, 0, 0, 0, 0, 0, 0, 0, 0, 0, 0, 0, 0, 0, 0, 0, 0, 0, 0, 0, 0, 0, 0, 0, 0, 0, 0, 0, 0, 0, 0, 0, 0, 0, 0, 0, 0, 0, 0, 0, 0, 0, 0, 0, 0, 0, 0, 0, 0, 0, 0, 0, 0, 0, 0, 0, 0, 0, 0, 0, 0, 0, 0, 0, 0, 0, 0, 0, 0, 0, 0, 0, 0, 0, 0, 0, 0, 0, 0, 0, 0, 0, 0, 0, 0, 0, 0, 0, 0, 0, 0, 0, 0, 0, 0, 0, 0, 0, 0, 0, 0, 0, 0, 0, 0, 0, 0, 0, 0, 0, 0, 0, 0, 0, 0, 0, 0, 0, 0, 0, 0, 0, 0, 0, 0, 0, 0, 0, 0, 0, 0, 0, 0, 0, 0, 0, 0, 0, 0, 2, 2, 2, 2, 2, 2, 2, 2, 2, 2, 2, 2, 2, 2, 2, 2, 2, 2, 2, 2, 2, 2, 2, 2, 2, 2, 2, 2, 2, 2, 2, 2, 2, 2, 3, 3, 3, 3, 3, 3, 3, 3, 3, 3, 3, 3, 3, 3, 3, 3, 3, 3, 3, 3, 3, 3, 3, 3, 3, 3, 3, 3, 3, 3, 3, 3, 3, 3, 4, 4, 4, 4, 4, 4, 4, 4, 4, 4, 4, 4, 4, 4, 4, 4, 4, 4, 4, 4, 4, 4, 4, 4, 4, 4, 4, 4, 4, 4, 4, 4, 4, 4, 5, 5, 5, 5, 5, 5, 5, 5, 5, 5, 5, 5, 5, 5, 5, 5, 5, 5, 5, 5, 5, 5, 5, 5, 5, 5, 5, 5, 5, 5, 5, 5, 5, 5, 6, 6, 6, 6, 6, 6, 6, 6, 6, 6, 6, 6, 6, 6, 6, 6, 6, 6, 6, 6, 6, 6, 6, 6, 6, 6, 6, 6, 6, 6, 6, 6, 6, 6])
_uv = me_pulse_antenna_big.uv_layers.new(name='UVMap')
_uv.uv.foreach_set('vector', [1.0, 0.5, 1.0, 1.0, 0.9688, 1.0, 0.9688, 0.5, 0.9688, 0.5, 0.9688, 1.0, 0.9375, 1.0, 0.9375, 0.5, 0.9375, 0.5, 0.9375, 1.0, 0.9062, 1.0, 0.9062, 0.5, 0.9062, 0.5, 0.9062, 1.0, 0.875, 1.0, 0.875, 0.5, 0.875, 0.5, 0.875, 1.0, 0.8438, 1.0, 0.8438, 0.5, 0.8438, 0.5, 0.8438, 1.0, 0.8125, 1.0, 0.8125, 0.5, 0.8125, 0.5, 0.8125, 1.0, 0.7812, 1.0, 0.7812, 0.5, 0.7812, 0.5, 0.7812, 1.0, 0.75, 1.0, 0.75, 0.5, 0.75, 0.5, 0.75, 1.0, 0.7188, 1.0, 0.7188, 0.5, 0.7188, 0.5, 0.7188, 1.0, 0.6875, 1.0, 0.6875, 0.5, 0.6875, 0.5, 0.6875, 1.0, 0.6562, 1.0, 0.6562, 0.5, 0.6562, 0.5, 0.6562, 1.0, 0.625, 1.0, 0.625, 0.5, 0.625, 0.5, 0.625, 1.0, 0.5938, 1.0, 0.5938, 0.5, 0.5938, 0.5, 0.5938, 1.0, 0.5625, 1.0, 0.5625, 0.5, 0.5625, 0.5, 0.5625, 1.0, 0.5312, 1.0, 0.5312, 0.5, 0.5312, 0.5, 0.5312, 1.0, 0.5, 1.0, 0.5, 0.5, 0.5, 0.5, 0.5, 1.0, 0.4688, 1.0, 0.4688, 0.5, 0.4688, 0.5, 0.4688, 1.0, 0.4375, 1.0, 0.4375, 0.5, 0.4375, 0.5, 0.4375, 1.0, 0.4062, 1.0, 0.4062, 0.5, 0.4062, 0.5, 0.4062, 1.0, 0.375, 1.0, 0.375, 0.5, 0.375, 0.5, 0.375, 1.0, 0.3438, 1.0, 0.3438, 0.5, 0.3438, 0.5, 0.3438, 1.0, 0.3125, 1.0, 0.3125, 0.5, 0.3125, 0.5, 0.3125, 1.0, 0.2812, 1.0, 0.2812, 0.5, 0.2812, 0.5, 0.2812, 1.0, 0.25, 1.0, 0.25, 0.5, 0.25, 0.5, 0.25, 1.0, 0.2188, 1.0, 0.2188, 0.5, 0.2188, 0.5, 0.2188, 1.0, 0.1875, 1.0, 0.1875, 0.5, 0.1875, 0.5, 0.1875, 1.0, 0.1562, 1.0, 0.1562, 0.5, 0.1562, 0.5, 0.1562, 1.0, 0.125, 1.0, 0.125, 0.5, 0.125, 0.5, 0.125, 1.0, 0.09375, 1.0, 0.09375, 0.5, 0.09375, 0.5, 0.09375, 1.0, 0.0625, 1.0, 0.0625, 0.5, 0.2968, 0.4854, 0.25, 0.49, 0.2032, 0.4854, 0.1582, 0.4717, 0.1167, 0.4496, 0.08029, 0.4197, 0.05045, 0.3833, 0.02827, 0.3418, 0.01461, 0.2968, 0.01, 0.25, 0.01461, 0.2032, 0.02827, 0.1582, 0.05045, 0.1167, 0.08029, 0.08029, 0.1167, 0.05045, 0.1582, 0.02827, 0.2032, 0.01461, 0.25, 0.01, 0.2968, 0.01461, 0.3418, 0.02827, 0.3833, 0.05045, 0.4197, 0.08029, 0.4496, 0.1167, 0.4717, 0.1582, 0.4854, 0.2032, 0.49, 0.25, 0.4854, 0.2968, 0.4717, 0.3418, 0.4496, 0.3833, 0.4197, 0.4197, 0.3833, 0.4496, 0.3418, 0.4717, 0.0625, 0.5, 0.0625, 1.0, 0.03125, 1.0, 0.03125, 0.5, 0.03125, 0.5, 0.03125, 1.0, 0.0, 1.0, 0.0, 0.5, 0.75, 0.49, 0.7968, 0.4854, 0.8418, 0.4717, 0.8833, 0.4496, 0.9197, 0.4197, 0.9496, 0.3833, 0.9717, 0.3418, 0.9854, 0.2968, 0.99, 0.25, 0.9854, 0.2032, 0.9717, 0.1582, 0.9496, 0.1167, 0.9197, 0.08029, 0.8833, 0.05045, 0.8418, 0.02827, 0.7968, 0.01461, 0.75, 0.01, 0.7032, 0.01461, 0.6582, 0.02827, 0.6167, 0.05045, 0.5803, 0.08029, 0.5504, 0.1167, 0.5283, 0.1582, 0.5146, 0.2032, 0.51, 0.25, 0.5146, 0.2968, 0.5283, 0.3418, 0.5504, 0.3833, 0.5803, 0.4197, 0.6167, 0.4496, 0.6582, 0.4717, 0.7032, 0.4854, 0.75, 0.875, 0.75, 0.9375, 0.7187, 0.9375, 0.7188, 0.875, 0.75, 0.8125, 0.75, 0.875, 0.7188, 0.875, 0.7188, 0.8125, 0.75, 0.75, 0.75, 0.8125, 0.7188, 0.8125, 0.7188, 0.75, 0.75, 0.6875, 0.75, 0.75, 0.7188, 0.75, 0.7188, 0.6875, 0.75, 0.625, 0.75, 0.6875, 0.7188, 0.6875, 0.7188, 0.625, 0.75, 0.5625, 0.75, 0.625, 0.7188, 0.625, 0.7188, 0.5625, 0.75, 0.5, 0.75, 0.5625, 0.7188, 0.5625, 0.7188, 0.5, 0.75, 0.9375, 0.7344, 1.0, 0.7187, 0.9375, 0.7188, 0.5, 0.7188, 0.5625, 0.6875, 0.5625, 0.6875, 0.5, 0.7187, 0.9375, 0.7031, 1.0, 0.6875, 0.9375, 0.7188, 0.875, 0.7187, 0.9375, 0.6875, 0.9375, 0.6875, 0.875, 0.7188, 0.8125, 0.7188, 0.875, 0.6875, 0.875, 0.6875, 0.8125, 0.7188, 0.75, 0.7188, 0.8125, 0.6875, 0.8125, 0.6875, 0.75, 0.7188, 0.6875, 0.7188, 0.75, 0.6875, 0.75, 0.6875, 0.6875, 0.7188, 0.625, 0.7188, 0.6875, 0.6875, 0.6875, 0.6875, 0.625, 0.7188, 0.5625, 0.7188, 0.625, 0.6875, 0.625, 0.6875, 0.5625, 0.6875, 0.6875, 0.6875, 0.75, 0.6562, 0.75, 0.6562, 0.6875, 0.6875, 0.625, 0.6875, 0.6875, 0.6562, 0.6875, 0.6562, 0.625, 0.6875, 0.5625, 0.6875, 0.625, 0.6562, 0.625, 0.6562, 0.5625, 0.6875, 0.5, 0.6875, 0.5625, 0.6562, 0.5625, 0.6562, 0.5, 0.6875, 0.9375, 0.6719, 1.0, 0.6562, 0.9375, 0.6875, 0.875, 0.6875, 0.9375, 0.6562, 0.9375, 0.6562, 0.875, 0.6875, 0.8125, 0.6875, 0.875, 0.6562, 0.875, 0.6562, 0.8125, 0.6875, 0.75, 0.6875, 0.8125, 0.6562, 0.8125, 0.6562, 0.75, 0.6562, 0.9375, 0.6406, 1.0, 0.625, 0.9375, 0.6562, 0.875, 0.6562, 0.9375, 0.625, 0.9375, 0.625, 0.875, 0.6562, 0.8125, 0.6562, 0.875, 0.625, 0.875, 0.625, 0.8125, 0.6562, 0.75, 0.6562, 0.8125, 0.625, 0.8125, 0.625, 0.75, 0.6562, 0.6875, 0.6562, 0.75, 0.625, 0.75, 0.625, 0.6875, 0.6562, 0.625, 0.6562, 0.6875, 0.625, 0.6875, 0.625, 0.625, 0.6562, 0.5625, 0.6562, 0.625, 0.625, 0.625, 0.625, 0.5625, 0.6562, 0.5, 0.6562, 0.5625, 0.625, 0.5625, 0.625, 0.5, 0.625, 0.6875, 0.625, 0.75, 0.5937, 0.75, 0.5937, 0.6875, 0.625, 0.625, 0.625, 0.6875, 0.5937, 0.6875, 0.5937, 0.625, 0.625, 0.5625, 0.625, 0.625, 0.5937, 0.625, 0.5937, 0.5625, 0.625, 0.5, 0.625, 0.5625, 0.5937, 0.5625, 0.5937, 0.5, 0.625, 0.9375, 0.6094, 1.0, 0.5937, 0.9375, 0.625, 0.875, 0.625, 0.9375, 0.5937, 0.9375, 0.5937, 0.875, 0.625, 0.8125, 0.625, 0.875, 0.5937, 0.875, 0.5937, 0.8125, 0.625, 0.75, 0.625, 0.8125, 0.5937, 0.8125, 0.5937, 0.75, 0.5937, 0.875, 0.5937, 0.9375, 0.5625, 0.9375, 0.5625, 0.875, 0.5937, 0.8125, 0.5937, 0.875, 0.5625, 0.875, 0.5625, 0.8125, 0.5937, 0.75, 0.5937, 0.8125, 0.5625, 0.8125, 0.5625, 0.75, 0.5937, 0.6875, 0.5937, 0.75, 0.5625, 0.75, 0.5625, 0.6875, 0.5937, 0.625, 0.5937, 0.6875, 0.5625, 0.6875, 0.5625, 0.625, 0.5937, 0.5625, 0.5937, 0.625, 0.5625, 0.625, 0.5625, 0.5625, 0.5937, 0.5, 0.5937, 0.5625, 0.5625, 0.5625, 0.5625, 0.5, 0.5937, 0.9375, 0.5781, 1.0, 0.5625, 0.9375, 0.5625, 0.625, 0.5625, 0.6875, 0.5312, 0.6875, 0.5312, 0.625, 0.5625, 0.5625, 0.5625, 0.625, 0.5312, 0.625, 0.5312, 0.5625, 0.5625, 0.5, 0.5625, 0.5625, 0.5312, 0.5625, 0.5312, 0.5, 0.5625, 0.9375, 0.5469, 1.0, 0.5312, 0.9375, 0.5625, 0.875, 0.5625, 0.9375, 0.5312, 0.9375, 0.5312, 0.875, 0.5625, 0.8125, 0.5625, 0.875, 0.5312, 0.875, 0.5312, 0.8125, 0.5625, 0.75, 0.5625, 0.8125, 0.5312, 0.8125, 0.5312, 0.75, 0.5625, 0.6875, 0.5625, 0.75, 0.5312, 0.75, 0.5312, 0.6875, 0.5312, 0.875, 0.5312, 0.9375, 0.5, 0.9375, 0.5, 0.875, 0.5312, 0.8125, 0.5312, 0.875, 0.5, 0.875, 0.5, 0.8125, 0.5312, 0.75, 0.5312, 0.8125, 0.5, 0.8125, 0.5, 0.75, 0.5312, 0.6875, 0.5312, 0.75, 0.5, 0.75, 0.5, 0.6875, 0.5312, 0.625, 0.5312, 0.6875, 0.5, 0.6875, 0.5, 0.625, 0.5312, 0.5625, 0.5312, 0.625, 0.5, 0.625, 0.5, 0.5625, 0.5312, 0.5, 0.5312, 0.5625, 0.5, 0.5625, 0.5, 0.5, 0.5312, 0.9375, 0.5156, 1.0, 0.5, 0.9375, 0.5, 0.625, 0.5, 0.6875, 0.4687, 0.6875, 0.4687, 0.625, 0.5, 0.5625, 0.5, 0.625, 0.4687, 0.625, 0.4687, 0.5625, 0.5, 0.5, 0.5, 0.5625, 0.4687, 0.5625, 0.4687, 0.5, 0.5, 0.9375, 0.4844, 1.0, 0.4687, 0.9375, 0.5, 0.875, 0.5, 0.9375, 0.4687, 0.9375, 0.4687, 0.875, 0.5, 0.8125, 0.5, 0.875, 0.4687, 0.875, 0.4687, 0.8125, 0.5, 0.75, 0.5, 0.8125, 0.4687, 0.8125, 0.4687, 0.75, 0.5, 0.6875, 0.5, 0.75, 0.4687, 0.75, 0.4687, 0.6875, 0.4687, 0.8125, 0.4687, 0.875, 0.4375, 0.875, 0.4375, 0.8125, 0.4687, 0.75, 0.4687, 0.8125, 0.4375, 0.8125, 0.4375, 0.75, 0.4687, 0.6875, 0.4687, 0.75, 0.4375, 0.75, 0.4375, 0.6875, 0.4687, 0.625, 0.4687, 0.6875, 0.4375, 0.6875, 0.4375, 0.625, 0.4687, 0.5625, 0.4687, 0.625, 0.4375, 0.625, 0.4375, 0.5625, 0.4687, 0.5, 0.4687, 0.5625, 0.4375, 0.5625, 0.4375, 0.5, 0.4687, 0.9375, 0.4531, 1.0, 0.4375, 0.9375, 0.4687, 0.875, 0.4687, 0.9375, 0.4375, 0.9375, 0.4375, 0.875, 0.4375, 0.5625, 0.4375, 0.625, 0.4062, 0.625, 0.4062, 0.5625, 0.4375, 0.5, 0.4375, 0.5625, 0.4062, 0.5625, 0.4062, 0.5, 0.4375, 0.9375, 0.4219, 1.0, 0.4062, 0.9375, 0.4375, 0.875, 0.4375, 0.9375, 0.4062, 0.9375, 0.4062, 0.875, 0.4375, 0.8125, 0.4375, 0.875, 0.4062, 0.875, 0.4062, 0.8125, 0.4375, 0.75, 0.4375, 0.8125, 0.4062, 0.8125, 0.4062, 0.75, 0.4375, 0.6875, 0.4375, 0.75, 0.4062, 0.75, 0.4062, 0.6875, 0.4375, 0.625, 0.4375, 0.6875, 0.4062, 0.6875, 0.4062, 0.625, 0.4062, 0.75, 0.4062, 0.8125, 0.375, 0.8125, 0.375, 0.75, 0.4062, 0.6875, 0.4062, 0.75, 0.375, 0.75, 0.375, 0.6875, 0.4062, 0.625, 0.4062, 0.6875, 0.375, 0.6875, 0.375, 0.625, 0.4062, 0.5625, 0.4062, 0.625, 0.375, 0.625, 0.375, 0.5625, 0.4062, 0.5, 0.4062, 0.5625, 0.375, 0.5625, 0.375, 0.5, 0.4062, 0.9375, 0.3906, 1.0, 0.375, 0.9375, 0.4062, 0.875, 0.4062, 0.9375, 0.375, 0.9375, 0.375, 0.875, 0.4062, 0.8125, 0.4062, 0.875, 0.375, 0.875, 0.375, 0.8125, 0.375, 0.5, 0.375, 0.5625, 0.3438, 0.5625, 0.3437, 0.5, 0.375, 0.9375, 0.3594, 1.0, 0.3437, 0.9375, 0.375, 0.875, 0.375, 0.9375, 0.3437, 0.9375, 0.3437, 0.875, 0.375, 0.8125, 0.375, 0.875, 0.3437, 0.875, 0.3437, 0.8125, 0.375, 0.75, 0.375, 0.8125, 0.3437, 0.8125, 0.3437, 0.75, 0.375, 0.6875, 0.375, 0.75, 0.3437, 0.75, 0.3437, 0.6875, 0.375, 0.625, 0.375, 0.6875, 0.3437, 0.6875, 0.3437, 0.625, 0.375, 0.5625, 0.375, 0.625, 0.3437, 0.625, 0.3438, 0.5625, 0.3437, 0.75, 0.3437, 0.8125, 0.3125, 0.8125, 0.3125, 0.75, 0.3437, 0.6875, 0.3437, 0.75, 0.3125, 0.75, 0.3125, 0.6875, 0.3437, 0.625, 0.3437, 0.6875, 0.3125, 0.6875, 0.3125, 0.625, 0.3438, 0.5625, 0.3437, 0.625, 0.3125, 0.625, 0.3125, 0.5625, 0.3437, 0.5, 0.3438, 0.5625, 0.3125, 0.5625, 0.3125, 0.5, 0.3437, 0.9375, 0.3281, 1.0, 0.3125, 0.9375, 0.3437, 0.875, 0.3437, 0.9375, 0.3125, 0.9375, 0.3125, 0.875, 0.3437, 0.8125, 0.3437, 0.875, 0.3125, 0.875, 0.3125, 0.8125, 0.3125, 0.5, 0.3125, 0.5625, 0.2813, 0.5625, 0.2812, 0.5, 0.3125, 0.9375, 0.2969, 1.0, 0.2812, 0.9375, 0.3125, 0.875, 0.3125, 0.9375, 0.2812, 0.9375, 0.2812, 0.875, 0.3125, 0.8125, 0.3125, 0.875, 0.2812, 0.875, 0.2812, 0.8125, 0.3125, 0.75, 0.3125, 0.8125, 0.2812, 0.8125, 0.2812, 0.75, 0.3125, 0.6875, 0.3125, 0.75, 0.2812, 0.75, 0.2812, 0.6875, 0.3125, 0.625, 0.3125, 0.6875, 0.2812, 0.6875, 0.2812, 0.625, 0.3125, 0.5625, 0.3125, 0.625, 0.2812, 0.625, 0.2813, 0.5625, 0.2812, 0.6875, 0.2812, 0.75, 0.25, 0.75, 0.25, 0.6875, 0.2812, 0.625, 0.2812, 0.6875, 0.25, 0.6875, 0.25, 0.625, 0.2813, 0.5625, 0.2812, 0.625, 0.25, 0.625, 0.25, 0.5625, 0.2812, 0.5, 0.2813, 0.5625, 0.25, 0.5625, 0.25, 0.5, 0.2812, 0.9375, 0.2656, 1.0, 0.25, 0.9375, 0.2812, 0.875, 0.2812, 0.9375, 0.25, 0.9375, 0.25, 0.875, 0.2812, 0.8125, 0.2812, 0.875, 0.25, 0.875, 0.25, 0.8125, 0.2812, 0.75, 0.2812, 0.8125, 0.25, 0.8125, 0.25, 0.75, 0.25, 0.9375, 0.2344, 1.0, 0.2188, 0.9375, 0.25, 0.875, 0.25, 0.9375, 0.2188, 0.9375, 0.2188, 0.875, 0.25, 0.8125, 0.25, 0.875, 0.2188, 0.875, 0.2188, 0.8125, 0.25, 0.75, 0.25, 0.8125, 0.2188, 0.8125, 0.2188, 0.75, 0.25, 0.6875, 0.25, 0.75, 0.2188, 0.75, 0.2187, 0.6875, 0.25, 0.625, 0.25, 0.6875, 0.2187, 0.6875, 0.2188, 0.625, 0.25, 0.5625, 0.25, 0.625, 0.2188, 0.625, 0.2188, 0.5625, 0.25, 0.5, 0.25, 0.5625, 0.2188, 0.5625, 0.2188, 0.5, 0.2187, 0.6875, 0.2188, 0.75, 0.1875, 0.75, 0.1875, 0.6875, 0.2188, 0.625, 0.2187, 0.6875, 0.1875, 0.6875, 0.1875, 0.625, 0.2188, 0.5625, 0.2188, 0.625, 0.1875, 0.625, 0.1875, 0.5625, 0.2188, 0.5, 0.2188, 0.5625, 0.1875, 0.5625, 0.1875, 0.5, 0.2188, 0.9375, 0.2031, 1.0, 0.1875, 0.9375, 0.2188, 0.875, 0.2188, 0.9375, 0.1875, 0.9375, 0.1875, 0.875, 0.2188, 0.8125, 0.2188, 0.875, 0.1875, 0.875, 0.1875, 0.8125, 0.2188, 0.75, 0.2188, 0.8125, 0.1875, 0.8125, 0.1875, 0.75, 0.1875, 0.875, 0.1875, 0.9375, 0.1563, 0.9375, 0.1563, 0.875, 0.1875, 0.8125, 0.1875, 0.875, 0.1563, 0.875, 0.1563, 0.8125, 0.1875, 0.75, 0.1875, 0.8125, 0.1563, 0.8125, 0.1563, 0.75, 0.1875, 0.6875, 0.1875, 0.75, 0.1563, 0.75, 0.1562, 0.6875, 0.1875, 0.625, 0.1875, 0.6875, 0.1562, 0.6875, 0.1563, 0.625, 0.1875, 0.5625, 0.1875, 0.625, 0.1563, 0.625, 0.1563, 0.5625, 0.1875, 0.5, 0.1875, 0.5625, 0.1563, 0.5625, 0.1563, 0.5, 0.1875, 0.9375, 0.1719, 1.0, 0.1563, 0.9375, 0.1563, 0.625, 0.1562, 0.6875, 0.125, 0.6875, 0.125, 0.625, 0.1563, 0.5625, 0.1563, 0.625, 0.125, 0.625, 0.125, 0.5625, 0.1563, 0.5, 0.1563, 0.5625, 0.125, 0.5625, 0.125, 0.5, 0.1563, 0.9375, 0.1406, 1.0, 0.125, 0.9375, 0.1563, 0.875, 0.1563, 0.9375, 0.125, 0.9375, 0.125, 0.875, 0.1563, 0.8125, 0.1563, 0.875, 0.125, 0.875, 0.125, 0.8125, 0.1563, 0.75, 0.1563, 0.8125, 0.125, 0.8125, 0.125, 0.75, 0.1562, 0.6875, 0.1563, 0.75, 0.125, 0.75, 0.125, 0.6875, 0.125, 0.8125, 0.125, 0.875, 0.09375, 0.875, 0.09375, 0.8125, 0.125, 0.75, 0.125, 0.8125, 0.09375, 0.8125, 0.09375, 0.75, 0.125, 0.6875, 0.125, 0.75, 0.09375, 0.75, 0.09375, 0.6875, 0.125, 0.625, 0.125, 0.6875, 0.09375, 0.6875, 0.09375, 0.625, 0.125, 0.5625, 0.125, 0.625, 0.09375, 0.625, 0.09375, 0.5625, 0.125, 0.5, 0.125, 0.5625, 0.09375, 0.5625, 0.09375, 0.5, 0.125, 0.9375, 0.1094, 1.0, 0.09375, 0.9375, 0.125, 0.875, 0.125, 0.9375, 0.09375, 0.9375, 0.09375, 0.875, 0.09375, 0.5625, 0.09375, 0.625, 0.0625, 0.625, 0.0625, 0.5625, 0.09375, 0.5, 0.09375, 0.5625, 0.0625, 0.5625, 0.0625, 0.5, 0.09375, 0.9375, 0.07813, 1.0, 0.0625, 0.9375, 0.09375, 0.875, 0.09375, 0.9375, 0.0625, 0.9375, 0.0625, 0.875, 0.09375, 0.8125, 0.09375, 0.875, 0.0625, 0.875, 0.0625, 0.8125, 0.09375, 0.75, 0.09375, 0.8125, 0.0625, 0.8125, 0.0625, 0.75, 0.09375, 0.6875, 0.09375, 0.75, 0.0625, 0.75, 0.0625, 0.6875, 0.09375, 0.625, 0.09375, 0.6875, 0.0625, 0.6875, 0.0625, 0.625, 0.0625, 0.8125, 0.0625, 0.875, 0.03125, 0.875, 0.03125, 0.8125, 0.0625, 0.75, 0.0625, 0.8125, 0.03125, 0.8125, 0.03125, 0.75, 0.0625, 0.6875, 0.0625, 0.75, 0.03125, 0.75, 0.03125, 0.6875, 0.0625, 0.625, 0.0625, 0.6875, 0.03125, 0.6875, 0.03125, 0.625, 0.0625, 0.5625, 0.0625, 0.625, 0.03125, 0.625, 0.03125, 0.5625, 0.0625, 0.5, 0.0625, 0.5625, 0.03125, 0.5625, 0.03125, 0.5, 0.0625, 0.9375, 0.04688, 1.0, 0.03125, 0.9375, 0.0625, 0.875, 0.0625, 0.9375, 0.03125, 0.9375, 0.03125, 0.875, 0.03125, 0.5625, 0.03125, 0.625, 2.98e-08, 0.625, 8.941e-08, 0.5625, 0.03125, 0.5, 0.03125, 0.5625, 8.941e-08, 0.5625, 2.98e-08, 0.5, 0.03125, 0.9375, 0.01563, 1.0, 2.682e-07, 0.9375, 0.03125, 0.875, 0.03125, 0.9375, 2.682e-07, 0.9375, 1.49e-07, 0.875, 0.03125, 0.8125, 0.03125, 0.875, 1.49e-07, 0.875, 8.941e-08, 0.8125, 0.03125, 0.75, 0.03125, 0.8125, 8.941e-08, 0.8125, 8.941e-08, 0.75, 0.03125, 0.6875, 0.03125, 0.75, 8.941e-08, 0.75, 0.0, 0.6875, 0.03125, 0.625, 0.03125, 0.6875, 0.0, 0.6875, 2.98e-08, 0.625, 1.0, 0.75, 1.0, 0.8125, 0.9688, 0.8125, 0.9688, 0.75, 1.0, 0.6875, 1.0, 0.75, 0.9688, 0.75, 0.9688, 0.6875, 1.0, 0.625, 1.0, 0.6875, 0.9688, 0.6875, 0.9688, 0.625, 1.0, 0.5625, 1.0, 0.625, 0.9688, 0.625, 0.9688, 0.5625, 1.0, 0.5, 1.0, 0.5625, 0.9688, 0.5625, 0.9688, 0.5, 1.0, 0.9375, 0.9844, 1.0, 0.9688, 0.9375, 1.0, 0.875, 1.0, 0.9375, 0.9688, 0.9375, 0.9688, 0.875, 1.0, 0.8125, 1.0, 0.875, 0.9688, 0.875, 0.9688, 0.8125, 0.9688, 0.5, 0.9688, 0.5625, 0.9375, 0.5625, 0.9375, 0.5, 0.9688, 0.9375, 0.9531, 1.0, 0.9375, 0.9375, 0.9688, 0.875, 0.9688, 0.9375, 0.9375, 0.9375, 0.9375, 0.875, 0.9688, 0.8125, 0.9688, 0.875, 0.9375, 0.875, 0.9375, 0.8125, 0.9688, 0.75, 0.9688, 0.8125, 0.9375, 0.8125, 0.9375, 0.75, 0.9688, 0.6875, 0.9688, 0.75, 0.9375, 0.75, 0.9375, 0.6875, 0.9688, 0.625, 0.9688, 0.6875, 0.9375, 0.6875, 0.9375, 0.625, 0.9688, 0.5625, 0.9688, 0.625, 0.9375, 0.625, 0.9375, 0.5625, 0.9375, 0.75, 0.9375, 0.8125, 0.9062, 0.8125, 0.9062, 0.75, 0.9375, 0.6875, 0.9375, 0.75, 0.9062, 0.75, 0.9062, 0.6875, 0.9375, 0.625, 0.9375, 0.6875, 0.9062, 0.6875, 0.9062, 0.625, 0.9375, 0.5625, 0.9375, 0.625, 0.9062, 0.625, 0.9062, 0.5625, 0.9375, 0.5, 0.9375, 0.5625, 0.9062, 0.5625, 0.9062, 0.5, 0.9375, 0.9375, 0.9219, 1.0, 0.9063, 0.9375, 0.9375, 0.875, 0.9375, 0.9375, 0.9063, 0.9375, 0.9063, 0.875, 0.9375, 0.8125, 0.9375, 0.875, 0.9063, 0.875, 0.9062, 0.8125, 0.9062, 0.5, 0.9062, 0.5625, 0.875, 0.5625, 0.875, 0.5, 0.9063, 0.9375, 0.8906, 1.0, 0.875, 0.9375, 0.9063, 0.875, 0.9063, 0.9375, 0.875, 0.9375, 0.875, 0.875, 0.9062, 0.8125, 0.9063, 0.875, 0.875, 0.875, 0.875, 0.8125, 0.9062, 0.75, 0.9062, 0.8125, 0.875, 0.8125, 0.875, 0.75, 0.9062, 0.6875, 0.9062, 0.75, 0.875, 0.75, 0.875, 0.6875, 0.9062, 0.625, 0.9062, 0.6875, 0.875, 0.6875, 0.875, 0.625, 0.9062, 0.5625, 0.9062, 0.625, 0.875, 0.625, 0.875, 0.5625, 0.875, 0.6875, 0.875, 0.75, 0.8438, 0.75, 0.8437, 0.6875, 0.875, 0.625, 0.875, 0.6875, 0.8437, 0.6875, 0.8438, 0.625, 0.875, 0.5625, 0.875, 0.625, 0.8438, 0.625, 0.8438, 0.5625, 0.875, 0.5, 0.875, 0.5625, 0.8438, 0.5625, 0.8438, 0.5, 0.875, 0.9375, 0.8594, 1.0, 0.8438, 0.9375, 0.875, 0.875, 0.875, 0.9375, 0.8438, 0.9375, 0.8438, 0.875, 0.875, 0.8125, 0.875, 0.875, 0.8438, 0.875, 0.8438, 0.8125, 0.875, 0.75, 0.875, 0.8125, 0.8438, 0.8125, 0.8438, 0.75, 0.8438, 0.875, 0.8438, 0.9375, 0.8125, 0.9375, 0.8125, 0.875, 0.8438, 0.8125, 0.8438, 0.875, 0.8125, 0.875, 0.8125, 0.8125, 0.8438, 0.75, 0.8438, 0.8125, 0.8125, 0.8125, 0.8125, 0.75, 0.8437, 0.6875, 0.8438, 0.75, 0.8125, 0.75, 0.8125, 0.6875, 0.8438, 0.625, 0.8437, 0.6875, 0.8125, 0.6875, 0.8125, 0.625, 0.8438, 0.5625, 0.8438, 0.625, 0.8125, 0.625, 0.8125, 0.5625, 0.8438, 0.5, 0.8438, 0.5625, 0.8125, 0.5625, 0.8125, 0.5, 0.8438, 0.9375, 0.8281, 1.0, 0.8125, 0.9375, 0.8125, 0.625, 0.8125, 0.6875, 0.7812, 0.6875, 0.7812, 0.625, 0.8125, 0.5625, 0.8125, 0.625, 0.7812, 0.625, 0.7812, 0.5625, 0.8125, 0.5, 0.8125, 0.5625, 0.7812, 0.5625, 0.7812, 0.5, 0.8125, 0.9375, 0.7969, 1.0, 0.7812, 0.9375, 0.8125, 0.875, 0.8125, 0.9375, 0.7812, 0.9375, 0.7812, 0.875, 0.8125, 0.8125, 0.8125, 0.875, 0.7812, 0.875, 0.7812, 0.8125, 0.8125, 0.75, 0.8125, 0.8125, 0.7812, 0.8125, 0.7812, 0.75, 0.8125, 0.6875, 0.8125, 0.75, 0.7812, 0.75, 0.7812, 0.6875, 0.7812, 0.875, 0.7812, 0.9375, 0.75, 0.9375, 0.75, 0.875, 0.7812, 0.8125, 0.7812, 0.875, 0.75, 0.875, 0.75, 0.8125, 0.7812, 0.75, 0.7812, 0.8125, 0.75, 0.8125, 0.75, 0.75, 0.7812, 0.6875, 0.7812, 0.75, 0.75, 0.75, 0.75, 0.6875, 0.7812, 0.625, 0.7812, 0.6875, 0.75, 0.6875, 0.75, 0.625, 0.7812, 0.5625, 0.7812, 0.625, 0.75, 0.625, 0.75, 0.5625, 0.7812, 0.5, 0.7812, 0.5625, 0.75, 0.5625, 0.75, 0.5, 0.7812, 0.9375, 0.7656, 1.0, 0.75, 0.9375, 0.75, 0.5, 0.7188, 0.5, 0.6875, 0.5, 0.6562, 0.5, 0.625, 0.5, 0.5937, 0.5, 0.5625, 0.5, 0.5312, 0.5, 0.5, 0.5, 0.4687, 0.5, 0.4375, 0.5, 0.4062, 0.5, 0.375, 0.5, 0.3437, 0.5, 0.3125, 0.5, 0.2812, 0.5, 0.25, 0.5, 0.2188, 0.5, 0.1875, 0.5, 0.1563, 0.5, 0.125, 0.5, 0.09375, 0.5, 0.0625, 0.5, 0.03125, 0.5, 1.0, 0.5, 0.9688, 0.5, 0.9375, 0.5, 0.9062, 0.5, 0.875, 0.5, 0.8438, 0.5, 0.8125, 0.5, 0.7812, 0.5, 1.0, 0.5, 1.0, 1.0, 0.9688, 1.0, 0.9688, 0.5, 0.9688, 0.5, 0.9688, 1.0, 0.9375, 1.0, 0.9375, 0.5, 0.9375, 0.5, 0.9375, 1.0, 0.9062, 1.0, 0.9062, 0.5, 0.9062, 0.5, 0.9062, 1.0, 0.875, 1.0, 0.875, 0.5, 0.875, 0.5, 0.875, 1.0, 0.8438, 1.0, 0.8438, 0.5, 0.8438, 0.5, 0.8438, 1.0, 0.8125, 1.0, 0.8125, 0.5, 0.8125, 0.5, 0.8125, 1.0, 0.7812, 1.0, 0.7812, 0.5, 0.7812, 0.5, 0.7812, 1.0, 0.75, 1.0, 0.75, 0.5, 0.75, 0.5, 0.75, 1.0, 0.7188, 1.0, 0.7188, 0.5, 0.7188, 0.5, 0.7188, 1.0, 0.6875, 1.0, 0.6875, 0.5, 0.6875, 0.5, 0.6875, 1.0, 0.6562, 1.0, 0.6562, 0.5, 0.6562, 0.5, 0.6562, 1.0, 0.625, 1.0, 0.625, 0.5, 0.625, 0.5, 0.625, 1.0, 0.5938, 1.0, 0.5938, 0.5, 0.5938, 0.5, 0.5938, 1.0, 0.5625, 1.0, 0.5625, 0.5, 0.5625, 0.5, 0.5625, 1.0, 0.5312, 1.0, 0.5312, 0.5, 0.5312, 0.5, 0.5312, 1.0, 0.5, 1.0, 0.5, 0.5, 0.5, 0.5, 0.5, 1.0, 0.4688, 1.0, 0.4688, 0.5, 0.4688, 0.5, 0.4688, 1.0, 0.4375, 1.0, 0.4375, 0.5, 0.4375, 0.5, 0.4375, 1.0, 0.4062, 1.0, 0.4062, 0.5, 0.4062, 0.5, 0.4062, 1.0, 0.375, 1.0, 0.375, 0.5, 0.375, 0.5, 0.375, 1.0, 0.3438, 1.0, 0.3438, 0.5, 0.3438, 0.5, 0.3438, 1.0, 0.3125, 1.0, 0.3125, 0.5, 0.3125, 0.5, 0.3125, 1.0, 0.2812, 1.0, 0.2812, 0.5, 0.2812, 0.5, 0.2812, 1.0, 0.25, 1.0, 0.25, 0.5, 0.25, 0.5, 0.25, 1.0, 0.2188, 1.0, 0.2188, 0.5, 0.2188, 0.5, 0.2188, 1.0, 0.1875, 1.0, 0.1875, 0.5, 0.1875, 0.5, 0.1875, 1.0, 0.1562, 1.0, 0.1562, 0.5, 0.1562, 0.5, 0.1562, 1.0, 0.125, 1.0, 0.125, 0.5, 0.125, 0.5, 0.125, 1.0, 0.09375, 1.0, 0.09375, 0.5, 0.09375, 0.5, 0.09375, 1.0, 0.0625, 1.0, 0.0625, 0.5, 0.2968, 0.4854, 0.25, 0.49, 0.2032, 0.4854, 0.1582, 0.4717, 0.1167, 0.4496, 0.08029, 0.4197, 0.05045, 0.3833, 0.02827, 0.3418, 0.01461, 0.2968, 0.01, 0.25, 0.01461, 0.2032, 0.02827, 0.1582, 0.05045, 0.1167, 0.08029, 0.08029, 0.1167, 0.05045, 0.1582, 0.02827, 0.2032, 0.01461, 0.25, 0.01, 0.2968, 0.01461, 0.3418, 0.02827, 0.3833, 0.05045, 0.4197, 0.08029, 0.4496, 0.1167, 0.4717, 0.1582, 0.4854, 0.2032, 0.49, 0.25, 0.4854, 0.2968, 0.4717, 0.3418, 0.4496, 0.3833, 0.4197, 0.4197, 0.3833, 0.4496, 0.3418, 0.4717, 0.0625, 0.5, 0.0625, 1.0, 0.03125, 1.0, 0.03125, 0.5, 0.03125, 0.5, 0.03125, 1.0, 0.0, 1.0, 0.0, 0.5, 0.75, 0.49, 0.7968, 0.4854, 0.8418, 0.4717, 0.8833, 0.4496, 0.9197, 0.4197, 0.9496, 0.3833, 0.9717, 0.3418, 0.9854, 0.2968, 0.99, 0.25, 0.9854, 0.2032, 0.9717, 0.1582, 0.9496, 0.1167, 0.9197, 0.08029, 0.8833, 0.05045, 0.8418, 0.02827, 0.7968, 0.01461, 0.75, 0.01, 0.7032, 0.01461, 0.6582, 0.02827, 0.6167, 0.05045, 0.5803, 0.08029, 0.5504, 0.1167, 0.5283, 0.1582, 0.5146, 0.2032, 0.51, 0.25, 0.5146, 0.2968, 0.5283, 0.3418, 0.5504, 0.3833, 0.5803, 0.4197, 0.6167, 0.4496, 0.6582, 0.4717, 0.7032, 0.4854, 1.0, 0.5, 1.0, 1.0, 0.9688, 1.0, 0.9688, 0.5, 0.9688, 0.5, 0.9688, 1.0, 0.9375, 1.0, 0.9375, 0.5, 0.9375, 0.5, 0.9375, 1.0, 0.9062, 1.0, 0.9062, 0.5, 0.9062, 0.5, 0.9062, 1.0, 0.875, 1.0, 0.875, 0.5, 0.875, 0.5, 0.875, 1.0, 0.8438, 1.0, 0.8438, 0.5, 0.8438, 0.5, 0.8438, 1.0, 0.8125, 1.0, 0.8125, 0.5, 0.8125, 0.5, 0.8125, 1.0, 0.7812, 1.0, 0.7812, 0.5, 0.7812, 0.5, 0.7812, 1.0, 0.75, 1.0, 0.75, 0.5, 0.75, 0.5, 0.75, 1.0, 0.7188, 1.0, 0.7188, 0.5, 0.7188, 0.5, 0.7188, 1.0, 0.6875, 1.0, 0.6875, 0.5, 0.6875, 0.5, 0.6875, 1.0, 0.6562, 1.0, 0.6562, 0.5, 0.6562, 0.5, 0.6562, 1.0, 0.625, 1.0, 0.625, 0.5, 0.625, 0.5, 0.625, 1.0, 0.5938, 1.0, 0.5938, 0.5, 0.5938, 0.5, 0.5938, 1.0, 0.5625, 1.0, 0.5625, 0.5, 0.5625, 0.5, 0.5625, 1.0, 0.5312, 1.0, 0.5312, 0.5, 0.5312, 0.5, 0.5312, 1.0, 0.5, 1.0, 0.5, 0.5, 0.5, 0.5, 0.5, 1.0, 0.4688, 1.0, 0.4688, 0.5, 0.4688, 0.5, 0.4688, 1.0, 0.4375, 1.0, 0.4375, 0.5, 0.4375, 0.5, 0.4375, 1.0, 0.4062, 1.0, 0.4062, 0.5, 0.4062, 0.5, 0.4062, 1.0, 0.375, 1.0, 0.375, 0.5, 0.375, 0.5, 0.375, 1.0, 0.3438, 1.0, 0.3438, 0.5, 0.3438, 0.5, 0.3438, 1.0, 0.3125, 1.0, 0.3125, 0.5, 0.3125, 0.5, 0.3125, 1.0, 0.2812, 1.0, 0.2812, 0.5, 0.2812, 0.5, 0.2812, 1.0, 0.25, 1.0, 0.25, 0.5, 0.25, 0.5, 0.25, 1.0, 0.2188, 1.0, 0.2188, 0.5, 0.2188, 0.5, 0.2188, 1.0, 0.1875, 1.0, 0.1875, 0.5, 0.1875, 0.5, 0.1875, 1.0, 0.1562, 1.0, 0.1562, 0.5, 0.1562, 0.5, 0.1562, 1.0, 0.125, 1.0, 0.125, 0.5, 0.125, 0.5, 0.125, 1.0, 0.09375, 1.0, 0.09375, 0.5, 0.09375, 0.5, 0.09375, 1.0, 0.0625, 1.0, 0.0625, 0.5, 0.2968, 0.4854, 0.25, 0.49, 0.2032, 0.4854, 0.1582, 0.4717, 0.1167, 0.4496, 0.08029, 0.4197, 0.05045, 0.3833, 0.02827, 0.3418, 0.01461, 0.2968, 0.01, 0.25, 0.01461, 0.2032, 0.02827, 0.1582, 0.05045, 0.1167, 0.08029, 0.08029, 0.1167, 0.05045, 0.1582, 0.02827, 0.2032, 0.01461, 0.25, 0.01, 0.2968, 0.01461, 0.3418, 0.02827, 0.3833, 0.05045, 0.4197, 0.08029, 0.4496, 0.1167, 0.4717, 0.1582, 0.4854, 0.2032, 0.49, 0.25, 0.4854, 0.2968, 0.4717, 0.3418, 0.4496, 0.3833, 0.4197, 0.4197, 0.3833, 0.4496, 0.3418, 0.4717, 0.0625, 0.5, 0.0625, 1.0, 0.03125, 1.0, 0.03125, 0.5, 0.03125, 0.5, 0.03125, 1.0, 0.0, 1.0, 0.0, 0.5, 0.75, 0.49, 0.7968, 0.4854, 0.8418, 0.4717, 0.8833, 0.4496, 0.9197, 0.4197, 0.9496, 0.3833, 0.9717, 0.3418, 0.9854, 0.2968, 0.99, 0.25, 0.9854, 0.2032, 0.9717, 0.1582, 0.9496, 0.1167, 0.9197, 0.08029, 0.8833, 0.05045, 0.8418, 0.02827, 0.7968, 0.01461, 0.75, 0.01, 0.7032, 0.01461, 0.6582, 0.02827, 0.6167, 0.05045, 0.5803, 0.08029, 0.5504, 0.1167, 0.5283, 0.1582, 0.5146, 0.2032, 0.51, 0.25, 0.5146, 0.2968, 0.5283, 0.3418, 0.5504, 0.3833, 0.5803, 0.4197, 0.6167, 0.4496, 0.6582, 0.4717, 0.7032, 0.4854, 1.0, 0.5, 1.0, 1.0, 0.9688, 1.0, 0.9688, 0.5, 0.9688, 0.5, 0.9688, 1.0, 0.9375, 1.0, 0.9375, 0.5, 0.9375, 0.5, 0.9375, 1.0, 0.9062, 1.0, 0.9062, 0.5, 0.9062, 0.5, 0.9062, 1.0, 0.875, 1.0, 0.875, 0.5, 0.875, 0.5, 0.875, 1.0, 0.8438, 1.0, 0.8438, 0.5, 0.8438, 0.5, 0.8438, 1.0, 0.8125, 1.0, 0.8125, 0.5, 0.8125, 0.5, 0.8125, 1.0, 0.7812, 1.0, 0.7812, 0.5, 0.7812, 0.5, 0.7812, 1.0, 0.75, 1.0, 0.75, 0.5, 0.75, 0.5, 0.75, 1.0, 0.7188, 1.0, 0.7188, 0.5, 0.7188, 0.5, 0.7188, 1.0, 0.6875, 1.0, 0.6875, 0.5, 0.6875, 0.5, 0.6875, 1.0, 0.6562, 1.0, 0.6562, 0.5, 0.6562, 0.5, 0.6562, 1.0, 0.625, 1.0, 0.625, 0.5, 0.625, 0.5, 0.625, 1.0, 0.5938, 1.0, 0.5938, 0.5, 0.5938, 0.5, 0.5938, 1.0, 0.5625, 1.0, 0.5625, 0.5, 0.5625, 0.5, 0.5625, 1.0, 0.5312, 1.0, 0.5312, 0.5, 0.5312, 0.5, 0.5312, 1.0, 0.5, 1.0, 0.5, 0.5, 0.5, 0.5, 0.5, 1.0, 0.4688, 1.0, 0.4688, 0.5, 0.4688, 0.5, 0.4688, 1.0, 0.4375, 1.0, 0.4375, 0.5, 0.4375, 0.5, 0.4375, 1.0, 0.4062, 1.0, 0.4062, 0.5, 0.4062, 0.5, 0.4062, 1.0, 0.375, 1.0, 0.375, 0.5, 0.375, 0.5, 0.375, 1.0, 0.3438, 1.0, 0.3438, 0.5, 0.3438, 0.5, 0.3438, 1.0, 0.3125, 1.0, 0.3125, 0.5, 0.3125, 0.5, 0.3125, 1.0, 0.2812, 1.0, 0.2812, 0.5, 0.2812, 0.5, 0.2812, 1.0, 0.25, 1.0, 0.25, 0.5, 0.25, 0.5, 0.25, 1.0, 0.2188, 1.0, 0.2188, 0.5, 0.2188, 0.5, 0.2188, 1.0, 0.1875, 1.0, 0.1875, 0.5, 0.1875, 0.5, 0.1875, 1.0, 0.1562, 1.0, 0.1562, 0.5, 0.1562, 0.5, 0.1562, 1.0, 0.125, 1.0, 0.125, 0.5, 0.125, 0.5, 0.125, 1.0, 0.09375, 1.0, 0.09375, 0.5, 0.09375, 0.5, 0.09375, 1.0, 0.0625, 1.0, 0.0625, 0.5, 0.2968, 0.4854, 0.25, 0.49, 0.2032, 0.4854, 0.1582, 0.4717, 0.1167, 0.4496, 0.08029, 0.4197, 0.05045, 0.3833, 0.02827, 0.3418, 0.01461, 0.2968, 0.01, 0.25, 0.01461, 0.2032, 0.02827, 0.1582, 0.05045, 0.1167, 0.08029, 0.08029, 0.1167, 0.05045, 0.1582, 0.02827, 0.2032, 0.01461, 0.25, 0.01, 0.2968, 0.01461, 0.3418, 0.02827, 0.3833, 0.05045, 0.4197, 0.08029, 0.4496, 0.1167, 0.4717, 0.1582, 0.4854, 0.2032, 0.49, 0.25, 0.4854, 0.2968, 0.4717, 0.3418, 0.4496, 0.3833, 0.4197, 0.4197, 0.3833, 0.4496, 0.3418, 0.4717, 0.0625, 0.5, 0.0625, 1.0, 0.03125, 1.0, 0.03125, 0.5, 0.03125, 0.5, 0.03125, 1.0, 0.0, 1.0, 0.0, 0.5, 0.75, 0.49, 0.7968, 0.4854, 0.8418, 0.4717, 0.8833, 0.4496, 0.9197, 0.4197, 0.9496, 0.3833, 0.9717, 0.3418, 0.9854, 0.2968, 0.99, 0.25, 0.9854, 0.2032, 0.9717, 0.1582, 0.9496, 0.1167, 0.9197, 0.08029, 0.8833, 0.05045, 0.8418, 0.02827, 0.7968, 0.01461, 0.75, 0.01, 0.7032, 0.01461, 0.6582, 0.02827, 0.6167, 0.05045, 0.5803, 0.08029, 0.5504, 0.1167, 0.5283, 0.1582, 0.5146, 0.2032, 0.51, 0.25, 0.5146, 0.2968, 0.5283, 0.3418, 0.5504, 0.3833, 0.5803, 0.4197, 0.6167, 0.4496, 0.6582, 0.4717, 0.7032, 0.4854, 1.0, 0.5, 1.0, 1.0, 0.9688, 1.0, 0.9688, 0.5, 0.9688, 0.5, 0.9688, 1.0, 0.9375, 1.0, 0.9375, 0.5, 0.9375, 0.5, 0.9375, 1.0, 0.9062, 1.0, 0.9062, 0.5, 0.9062, 0.5, 0.9062, 1.0, 0.875, 1.0, 0.875, 0.5, 0.875, 0.5, 0.875, 1.0, 0.8438, 1.0, 0.8438, 0.5, 0.8438, 0.5, 0.8438, 1.0, 0.8125, 1.0, 0.8125, 0.5, 0.8125, 0.5, 0.8125, 1.0, 0.7812, 1.0, 0.7812, 0.5, 0.7812, 0.5, 0.7812, 1.0, 0.75, 1.0, 0.75, 0.5, 0.75, 0.5, 0.75, 1.0, 0.7188, 1.0, 0.7188, 0.5, 0.7188, 0.5, 0.7188, 1.0, 0.6875, 1.0, 0.6875, 0.5, 0.6875, 0.5, 0.6875, 1.0, 0.6562, 1.0, 0.6562, 0.5, 0.6562, 0.5, 0.6562, 1.0, 0.625, 1.0, 0.625, 0.5, 0.625, 0.5, 0.625, 1.0, 0.5938, 1.0, 0.5938, 0.5, 0.5938, 0.5, 0.5938, 1.0, 0.5625, 1.0, 0.5625, 0.5, 0.5625, 0.5, 0.5625, 1.0, 0.5312, 1.0, 0.5312, 0.5, 0.5312, 0.5, 0.5312, 1.0, 0.5, 1.0, 0.5, 0.5, 0.5, 0.5, 0.5, 1.0, 0.4688, 1.0, 0.4688, 0.5, 0.4688, 0.5, 0.4688, 1.0, 0.4375, 1.0, 0.4375, 0.5, 0.4375, 0.5, 0.4375, 1.0, 0.4062, 1.0, 0.4062, 0.5, 0.4062, 0.5, 0.4062, 1.0, 0.375, 1.0, 0.375, 0.5, 0.375, 0.5, 0.375, 1.0, 0.3438, 1.0, 0.3438, 0.5, 0.3438, 0.5, 0.3438, 1.0, 0.3125, 1.0, 0.3125, 0.5, 0.3125, 0.5, 0.3125, 1.0, 0.2812, 1.0, 0.2812, 0.5, 0.2812, 0.5, 0.2812, 1.0, 0.25, 1.0, 0.25, 0.5, 0.25, 0.5, 0.25, 1.0, 0.2188, 1.0, 0.2188, 0.5, 0.2188, 0.5, 0.2188, 1.0, 0.1875, 1.0, 0.1875, 0.5, 0.1875, 0.5, 0.1875, 1.0, 0.1562, 1.0, 0.1562, 0.5, 0.1562, 0.5, 0.1562, 1.0, 0.125, 1.0, 0.125, 0.5, 0.125, 0.5, 0.125, 1.0, 0.09375, 1.0, 0.09375, 0.5, 0.09375, 0.5, 0.09375, 1.0, 0.0625, 1.0, 0.0625, 0.5, 0.2968, 0.4854, 0.25, 0.49, 0.2032, 0.4854, 0.1582, 0.4717, 0.1167, 0.4496, 0.08029, 0.4197, 0.05045, 0.3833, 0.02827, 0.3418, 0.01461, 0.2968, 0.01, 0.25, 0.01461, 0.2032, 0.02827, 0.1582, 0.05045, 0.1167, 0.08029, 0.08029, 0.1167, 0.05045, 0.1582, 0.02827, 0.2032, 0.01461, 0.25, 0.01, 0.2968, 0.01461, 0.3418, 0.02827, 0.3833, 0.05045, 0.4197, 0.08029, 0.4496, 0.1167, 0.4717, 0.1582, 0.4854, 0.2032, 0.49, 0.25, 0.4854, 0.2968, 0.4717, 0.3418, 0.4496, 0.3833, 0.4197, 0.4197, 0.3833, 0.4496, 0.3418, 0.4717, 0.0625, 0.5, 0.0625, 1.0, 0.03125, 1.0, 0.03125, 0.5, 0.03125, 0.5, 0.03125, 1.0, 0.0, 1.0, 0.0, 0.5, 0.75, 0.49, 0.7968, 0.4854, 0.8418, 0.4717, 0.8833, 0.4496, 0.9197, 0.4197, 0.9496, 0.3833, 0.9717, 0.3418, 0.9854, 0.2968, 0.99, 0.25, 0.9854, 0.2032, 0.9717, 0.1582, 0.9496, 0.1167, 0.9197, 0.08029, 0.8833, 0.05045, 0.8418, 0.02827, 0.7968, 0.01461, 0.75, 0.01, 0.7032, 0.01461, 0.6582, 0.02827, 0.6167, 0.05045, 0.5803, 0.08029, 0.5504, 0.1167, 0.5283, 0.1582, 0.5146, 0.2032, 0.51, 0.25, 0.5146, 0.2968, 0.5283, 0.3418, 0.5504, 0.3833, 0.5803, 0.4197, 0.6167, 0.4496, 0.6582, 0.4717, 0.7032, 0.4854, 1.0, 0.5, 1.0, 1.0, 0.9688, 1.0, 0.9688, 0.5, 0.9688, 0.5, 0.9688, 1.0, 0.9375, 1.0, 0.9375, 0.5, 0.9375, 0.5, 0.9375, 1.0, 0.9062, 1.0, 0.9062, 0.5, 0.9062, 0.5, 0.9062, 1.0, 0.875, 1.0, 0.875, 0.5, 0.875, 0.5, 0.875, 1.0, 0.8438, 1.0, 0.8438, 0.5, 0.8438, 0.5, 0.8438, 1.0, 0.8125, 1.0, 0.8125, 0.5, 0.8125, 0.5, 0.8125, 1.0, 0.7812, 1.0, 0.7812, 0.5, 0.7812, 0.5, 0.7812, 1.0, 0.75, 1.0, 0.75, 0.5, 0.75, 0.5, 0.75, 1.0, 0.7188, 1.0, 0.7188, 0.5, 0.7188, 0.5, 0.7188, 1.0, 0.6875, 1.0, 0.6875, 0.5, 0.6875, 0.5, 0.6875, 1.0, 0.6562, 1.0, 0.6562, 0.5, 0.6562, 0.5, 0.6562, 1.0, 0.625, 1.0, 0.625, 0.5, 0.625, 0.5, 0.625, 1.0, 0.5938, 1.0, 0.5938, 0.5, 0.5938, 0.5, 0.5938, 1.0, 0.5625, 1.0, 0.5625, 0.5, 0.5625, 0.5, 0.5625, 1.0, 0.5312, 1.0, 0.5312, 0.5, 0.5312, 0.5, 0.5312, 1.0, 0.5, 1.0, 0.5, 0.5, 0.5, 0.5, 0.5, 1.0, 0.4688, 1.0, 0.4688, 0.5, 0.4688, 0.5, 0.4688, 1.0, 0.4375, 1.0, 0.4375, 0.5, 0.4375, 0.5, 0.4375, 1.0, 0.4062, 1.0, 0.4062, 0.5, 0.4062, 0.5, 0.4062, 1.0, 0.375, 1.0, 0.375, 0.5, 0.375, 0.5, 0.375, 1.0, 0.3438, 1.0, 0.3438, 0.5, 0.3438, 0.5, 0.3438, 1.0, 0.3125, 1.0, 0.3125, 0.5, 0.3125, 0.5, 0.3125, 1.0, 0.2812, 1.0, 0.2812, 0.5, 0.2812, 0.5, 0.2812, 1.0, 0.25, 1.0, 0.25, 0.5, 0.25, 0.5, 0.25, 1.0, 0.2188, 1.0, 0.2188, 0.5, 0.2188, 0.5, 0.2188, 1.0, 0.1875, 1.0, 0.1875, 0.5, 0.1875, 0.5, 0.1875, 1.0, 0.1562, 1.0, 0.1562, 0.5, 0.1562, 0.5, 0.1562, 1.0, 0.125, 1.0, 0.125, 0.5, 0.125, 0.5, 0.125, 1.0, 0.09375, 1.0, 0.09375, 0.5, 0.09375, 0.5, 0.09375, 1.0, 0.0625, 1.0, 0.0625, 0.5, 0.2968, 0.4854, 0.25, 0.49, 0.2032, 0.4854, 0.1582, 0.4717, 0.1167, 0.4496, 0.08029, 0.4197, 0.05045, 0.3833, 0.02827, 0.3418, 0.01461, 0.2968, 0.01, 0.25, 0.01461, 0.2032, 0.02827, 0.1582, 0.05045, 0.1167, 0.08029, 0.08029, 0.1167, 0.05045, 0.1582, 0.02827, 0.2032, 0.01461, 0.25, 0.01, 0.2968, 0.01461, 0.3418, 0.02827, 0.3833, 0.05045, 0.4197, 0.08029, 0.4496, 0.1167, 0.4717, 0.1582, 0.4854, 0.2032, 0.49, 0.25, 0.4854, 0.2968, 0.4717, 0.3418, 0.4496, 0.3833, 0.4197, 0.4197, 0.3833, 0.4496, 0.3418, 0.4717, 0.0625, 0.5, 0.0625, 1.0, 0.03125, 1.0, 0.03125, 0.5, 0.03125, 0.5, 0.03125, 1.0, 0.0, 1.0, 0.0, 0.5, 0.75, 0.49, 0.7968, 0.4854, 0.8418, 0.4717, 0.8833, 0.4496, 0.9197, 0.4197, 0.9496, 0.3833, 0.9717, 0.3418, 0.9854, 0.2968, 0.99, 0.25, 0.9854, 0.2032, 0.9717, 0.1582, 0.9496, 0.1167, 0.9197, 0.08029, 0.8833, 0.05045, 0.8418, 0.02827, 0.7968, 0.01461, 0.75, 0.01, 0.7032, 0.01461, 0.6582, 0.02827, 0.6167, 0.05045, 0.5803, 0.08029, 0.5504, 0.1167, 0.5283, 0.1582, 0.5146, 0.2032, 0.51, 0.25, 0.5146, 0.2968, 0.5283, 0.3418, 0.5504, 0.3833, 0.5803, 0.4197, 0.6167, 0.4496, 0.6582, 0.4717, 0.7032, 0.4854])
me_pulse_antenna_big.materials.append(mat_pulse_antenna_base)
me_pulse_antenna_big.materials.append(mat_pulse_antenna_part_1)
me_pulse_antenna_big.materials.append(mat_pulse_antenna_part_2)
me_pulse_antenna_big.materials.append(mat_pulse_antenna_part_3)
me_pulse_antenna_big.materials.append(mat_pulse_antenna_part_4)
me_pulse_antenna_big.materials.append(mat_pulse_antenna_part_5)
me_pulse_antenna_big.materials.append(mat_pulse_antenna_part_6)
me_pulse_antenna_big.use_remesh_fix_poles = True
me_pulse_antenna_big.use_remesh_preserve_attributes = False
me_pulse_antenna_big.use_mirror_vertex_groups = False
me_pulse_antenna_big.update()

# ---- objects
ob_pulse_antenna_big = bpy.data.objects.new('Pulse Antenna Big', me_pulse_antenna_big)

# ---- transforms, parenting, visibility, modifiers, constraints
ob_pulse_antenna_big.location = (0.0, 0.0, 0.0)
ob_pulse_antenna_big.lineart.crease_threshold = 0.0

# ---- collection membership
scene.collection.objects.link(ob_pulse_antenna_big)

# ---- scene / render settings (as saved in the file)
scene.frame_start = 1; scene.frame_end = 250; scene.frame_set(1)
scene.render.engine = 'BLENDER_EEVEE_NEXT'
scene.cycles.use_denoising = False
scene.cycles.samples = 128
scene.cycles.sampling_pattern = 'TABULATED_SOBOL'
scene.cycles.use_adaptive_sampling = False
scene.cycles.use_light_tree = False
scene.view_settings.view_transform = 'Filmic'
bpy.context.view_layer.update()

# ---- added for rendering (the .blend has no active camera and no usable light): camera, sun
cam_auto = bpy.data.cameras.new('AutoCamera')
cam_auto.lens = 50.0
cam_auto.sensor_width = 36.0
cam_auto.clip_end = 1000.0
ob_auto_camera = bpy.data.objects.new('AutoCamera', cam_auto)
scene.collection.objects.link(ob_auto_camera)
ob_auto_camera.location = (2.74248, -3.29098, 3.17584)
ob_auto_camera.rotation_euler = (1.09748, -7.21219e-08, 0.694738)
scene.camera = ob_auto_camera
light_auto_sun = bpy.data.lights.new('AutoSun', 'SUN')
light_auto_sun.energy = 3.0
light_auto_sun.angle = 0.0523599
ob_auto_sun = bpy.data.objects.new('AutoSun', light_auto_sun)
scene.collection.objects.link(ob_auto_sun)
ob_auto_sun.rotation_euler = (0.872665, 0.174533, 0.523599)
bpy.context.view_layer.update()
